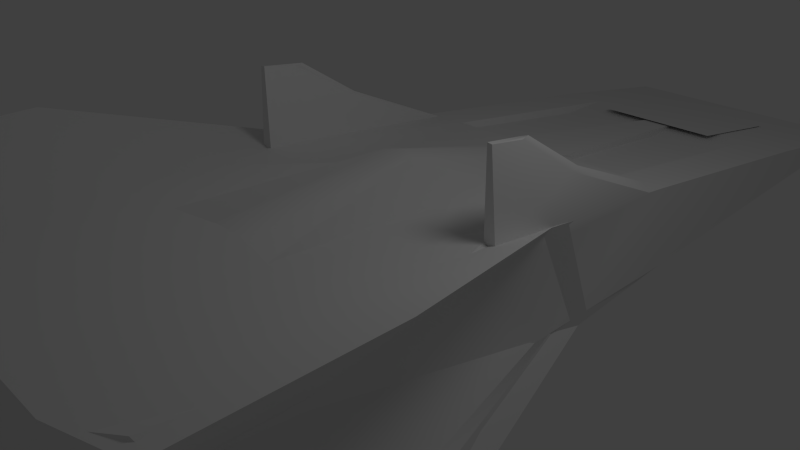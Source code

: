 # Source: test_meteor.blend  (saved by Blender 2.64.0; exported with 4.5.12 LTS)
import bpy
from mathutils import Matrix  # noqa: F401  (used for matrix-valued properties, if any)

bpy.ops.wm.read_factory_settings(use_empty=True)
scene = bpy.context.scene
scene.name = 'Scene'

# ---- collections
col_collection_1 = bpy.data.collections.new('Collection 1'); scene.collection.children.link(col_collection_1)

# ---- world
world_world = bpy.data.worlds.new('World'); scene.world = world_world
world_world.color = (0.05088, 0.05088, 0.05088)
world_world.use_sun_shadow = False
world_world.sun_shadow_jitter_overblur = 0.0
world_world.cycles.sampling_method = 'MANUAL'
world_world.cycles.sample_map_resolution = 256

# ---- cameras
cam_camera = bpy.data.cameras.new('Camera')
cam_camera.clip_end = 100.0
cam_camera.lens = 35.0
cam_camera.sensor_width = 32.0
cam_camera.sensor_height = 18.0
cam_camera.ortho_scale = 7.314
cam_camera.dof.focus_distance = 0.0
cam_camera.dof.aperture_fstop = 128.0

# ---- lights
light_lamp = bpy.data.lights.new('Lamp', 'POINT')
light_lamp.transmission_factor = 0.0
light_lamp.cutoff_distance = 30.0
light_lamp.energy = 100.0
light_lamp.shadow_buffer_clip_start = 1.001
light_lamp.shadow_soft_size = 1.0
light_lamp.shadow_maximum_resolution = 0.006
light_lamp.use_absolute_resolution = True
light_lamp.cycles.use_multiple_importance_sampling = False

# ---- meshes
me_plane = bpy.data.meshes.new('Plane')
me_plane.from_pydata([(1.0, -1.0, 0.0), (-1.0, -1.0, 0.0), (1.0, 1.0, 0.0), (-1.0, 1.0, 0.0)], [], [(2, 3, 1, 0)])
_uv = me_plane.uv_layers.new(name='UVMap')
_uv.uv.foreach_set('vector', [5.96e-08, 0.003058, 0.9969, 5.96e-08, 1.0, 0.9969, 0.003058, 1.0])
me_plane.use_remesh_preserve_volume = False
me_plane.use_remesh_preserve_attributes = False
me_plane.use_mirror_vertex_groups = False
me_plane.update()
me_cube_001 = bpy.data.meshes.new('Cube.001')
me_cube_001.from_pydata([(-2.13, -0.8079, -1.569), (-2.132, 0.8411, -0.8497), (-1.96, -0.3714, -9.0), (1.96, -0.3714, -9.0), (2.132, 0.8411, -0.8497), (2.13, -0.8079, -1.569), (-3.454, 1.777, 4.93), (-3.454, 1.777, 2.599), (-1.96, 0.1695, 2.599), (-1.96, 0.1695, 5.778), (-3.029, -1.972, 2.599), (-3.029, -1.972, 4.93), (3.454, 1.777, 2.599), (1.96, 0.1695, 2.599), (3.454, 1.777, 4.93), (1.96, 0.1695, 5.778), (3.029, -1.972, 2.599), (3.029, -1.972, 4.93), (2e-06, -0.3714, -9.0), (0.0, -0.8079, -1.569), (1e-06, 0.8411, -0.8497), (-1.727, 1.112, 4.93), (-1e-06, 0.1695, 5.778), (-1e-06, 1.112, 4.93), (1.727, 1.112, 4.93), (1.727, 1.112, 2.599), (0.0, 1.112, 2.599), (-1.727, 1.112, 2.599), (-1.727, -0.6415, 4.93), (-1e-06, -0.6415, 4.93), (1.727, -0.6415, 4.93), (-1.727, -0.6415, 2.599), (-1e-06, -0.6415, 2.599), (1.727, -0.6415, 2.599)], [], [(0, 1, 2), (3, 4, 5), (6, 7, 8, 9), (0, 8, 7, 1), (10, 11, 9, 8), (8, 0, 10), (4, 12, 13, 5), (12, 14, 15, 13), (5, 13, 16), (13, 15, 17, 16), (19, 0, 2, 18), (18, 3, 5, 19), (3, 18, 20, 4), (18, 2, 1, 20), (21, 9, 22), (23, 21, 22), (21, 6, 9), (24, 22, 15), (14, 24, 15), (24, 23, 22), (12, 25, 24, 14), (25, 26, 23, 24), (26, 27, 21, 23), (27, 7, 6, 21), (25, 4, 20), (26, 25, 20), (25, 12, 4), (27, 20, 1), (7, 27, 1), (27, 26, 20), (28, 22, 9), (11, 28, 9), (28, 29, 22), (30, 15, 22), (29, 30, 22), (30, 17, 15), (28, 11, 10, 31), (31, 32, 29, 28), (32, 33, 30, 29), (33, 16, 17, 30), (31, 0, 19), (32, 31, 19), (10, 0, 31), (33, 19, 5), (16, 33, 5), (33, 32, 19)])
me_cube_001.polygons.foreach_set('use_smooth', [True] * 46)
_uv = me_cube_001.uv_layers.new(name='UVMap')
_uv.uv.foreach_set('vector', [0.3846, 0.348, 0.4773, 0.3137, 0.4106, 0.6995, 0.4149, 0.6995, 0.4816, 0.3137, 0.3889, 0.348, 0.515, 0.03624, 0.5164, 0.1465, 0.4285, 0.1507, 0.4266, 0.000266, 0.3846, 0.348, 0.4285, 0.1507, 0.5164, 0.1465, 0.4773, 0.3137, 0.3219, 0.147, 0.3204, 0.03178, 0.4266, 0.000266, 0.4285, 0.1507, 0.4285, 0.1507, 0.3846, 0.348, 0.3219, 0.147, 0.4816, 0.3137, 0.5208, 0.1465, 0.4329, 0.1507, 0.3889, 0.348, 0.5208, 0.1465, 0.5194, 0.03624, 0.4309, 0.000266, 0.4329, 0.1507, 0.3889, 0.348, 0.4329, 0.1507, 0.3238, 0.147, 0.4329, 0.1507, 0.4309, 0.000266, 0.3211, 0.03053, 0.3238, 0.147, 0.5277, 0.4418, 0.6704, 0.4418, 0.6634, 0.9909, 0.5267, 0.9924, 0.5267, 0.9924, 0.6644, 0.9915, 0.6714, 0.4416, 0.5277, 0.4418, 0.9143, 0.9925, 0.7791, 0.994, 0.7804, 0.2877, 0.9156, 0.2874, 0.7791, 0.994, 0.9172, 0.9918, 0.916, 0.2892, 0.7804, 0.2877, 0.3279, 0.7471, 0.3831, 0.7359, 0.3834, 0.8288, 0.3282, 0.8289, 0.3279, 0.7471, 0.3834, 0.8288, 0.3279, 0.7471, 0.3277, 0.6653, 0.3831, 0.7359, 0.3284, 0.9108, 0.3834, 0.8288, 0.3836, 0.9216, 0.3287, 0.9926, 0.3284, 0.9108, 0.3836, 0.9216, 0.3284, 0.9108, 0.3282, 0.8289, 0.3834, 0.8288, 0.9922, 0.1654, 0.8617, 0.1217, 0.8614, 0.01209, 0.9919, 0.05573, 0.8617, 0.1217, 0.7799, 0.122, 0.7795, 0.01235, 0.8614, 0.01209, 0.7799, 0.122, 0.8618, 0.1222, 0.8621, 0.0126, 0.7795, 0.01235, 0.8618, 0.1222, 0.9923, 0.1664, 0.9926, 0.05673, 0.8621, 0.0126, 0.8617, 0.1217, 0.9156, 0.2874, 0.7804, 0.2877, 0.7799, 0.122, 0.8617, 0.1217, 0.7804, 0.2877, 0.8617, 0.1217, 0.9922, 0.1654, 0.9156, 0.2874, 0.8618, 0.1222, 0.7804, 0.2877, 0.916, 0.2892, 0.9923, 0.1664, 0.8618, 0.1222, 0.916, 0.2892, 0.8618, 0.1222, 0.7799, 0.122, 0.7804, 0.2877, 0.4887, 0.7466, 0.3834, 0.8288, 0.3831, 0.7359, 0.4885, 0.6648, 0.4887, 0.7466, 0.3831, 0.7359, 0.4887, 0.7466, 0.489, 0.8285, 0.3834, 0.8288, 0.4892, 0.9103, 0.3836, 0.9216, 0.3834, 0.8288, 0.489, 0.8285, 0.4892, 0.9103, 0.3834, 0.8288, 0.4892, 0.9103, 0.4895, 0.9921, 0.3836, 0.9216, 0.6092, 0.002818, 0.7684, 0.02969, 0.764, 0.1755, 0.6095, 0.1127, 0.6095, 0.1127, 0.5284, 0.1129, 0.5287, 0.003069, 0.6092, 0.002818, 0.5284, 0.1129, 0.6102, 0.1132, 0.6105, 0.00332, 0.5287, 0.003069, 0.6102, 0.1132, 0.7646, 0.1757, 0.7706, 0.0291, 0.6105, 0.00332, 0.6095, 0.1127, 0.6704, 0.4418, 0.5277, 0.4418, 0.5284, 0.1129, 0.6095, 0.1127, 0.5277, 0.4418, 0.764, 0.1755, 0.6704, 0.4418, 0.6095, 0.1127, 0.6102, 0.1132, 0.5277, 0.4418, 0.6714, 0.4416, 0.7646, 0.1757, 0.6102, 0.1132, 0.6714, 0.4416, 0.6102, 0.1132, 0.5284, 0.1129, 0.5277, 0.4418])
me_cube_001.use_remesh_preserve_volume = False
me_cube_001.use_remesh_preserve_attributes = False
me_cube_001.use_mirror_vertex_groups = False
me_cube_001.update()
me_cube_000 = bpy.data.meshes.new('Cube.000')
me_cube_000.from_pydata([(0.2179, -1.283, -2.178), (0.2179, -1.475, -3.296), (0.2179, -1.044, -2.967), (-0.2223, -1.044, -2.967), (-0.2223, -1.476, -3.298), (-0.2223, -1.283, -2.179), (0.2179, -0.7159, -2.967), (0.2179, -0.7077, -3.334), (-0.2223, -0.7077, -3.334), (-0.2223, -0.7159, -2.967), (-0.2223, -1.054, -3.334), (0.2179, -1.054, -3.334), (-0.2223, -1.53, -3.605), (-0.2223, -1.221, -3.637), (0.2179, -1.221, -3.637), (0.2179, -1.53, -3.603), (0.189, -1.517, -3.641), (0.109, -1.517, -3.641), (0.189, -1.246, -3.672), (0.1113, -1.246, -3.672), (-0.1934, -1.246, -3.672), (-0.1157, -1.246, -3.672), (-0.1934, -1.517, -3.644), (-0.1134, -1.517, -3.644), (-0.1934, -1.914, -5.889), (-0.1934, -1.779, -5.833), (-0.1934, -1.644, -5.889), (-0.1157, -1.644, -5.889), (-0.1157, -1.779, -5.833), (-0.1134, -1.914, -5.889), (0.189, -1.779, -5.833), (0.189, -1.914, -5.889), (0.189, -1.644, -5.889), (0.1113, -1.644, -5.889), (0.1113, -1.779, -5.833), (0.109, -1.914, -5.889), (0.189, -1.97, -6.024), (-0.1934, -1.97, -6.024), (0.1749, -2.146, -5.309), (0.1749, -2.146, -5.7), (0.1749, -2.118, -5.78), (0.1749, -2.018, -5.925), (0.1749, -2.146, -5.859), (0.1749, -2.03, -6.266), (0.1749, -2.146, -6.251), (-0.1836, -2.03, -6.266), (-0.1836, -2.146, -6.251), (-0.1836, -2.146, -5.859), (-0.1836, -2.018, -5.925), (-0.1836, -2.118, -5.78), (-0.1836, -2.146, -5.7), (-0.1836, -2.146, -5.309), (0.1749, -2.118, -6.332), (0.1749, -2.146, -6.429), (-0.1836, -2.118, -6.332), (-0.1836, -2.146, -6.429), (0.1749, -2.146, -6.879), (-0.1836, -2.146, -6.879), (0.189, -1.779, -6.215), (0.189, -1.779, -6.024), (-0.1934, -1.779, -6.024), (-0.1934, -1.779, -6.215), (-0.004345, -2.018, -5.925), (-0.1934, -1.644, -6.159), (0.189, -1.644, -6.159), (-0.1934, -1.588, -6.024), (0.189, -1.588, -6.024), (0.1749, -2.006, -5.309), (-0.1836, -2.006, -5.309), (-0.004345, -2.006, -5.309), (-0.1836, -2.054, -6.879), (-0.004346, -2.054, -6.948), (0.1749, -2.054, -6.879), (-0.004345, -2.03, -6.266), (0.0, -0.7425, -0.11), (0.08152, -0.632, -0.1295), (0.0, -0.6059, -0.1341), (0.1319, -0.7003, -0.1175), (0.1319, -0.7847, -0.1026), (0.08152, -0.853, -0.09056), (0.0, -0.8791, -0.08596), (-0.08152, -0.853, -0.09056), (-0.1319, -0.7847, -0.1026), (-0.1319, -0.7003, -0.1175), (-0.08152, -0.632, -0.1295), (-0.1319, -1.14, -2.591), (-0.08152, -1.018, -2.317), (0.0, -0.9916, -2.322), (0.0, -1.258, -2.234), (-0.08152, -1.239, -2.278), (0.08152, -1.239, -2.278), (0.1319, -1.189, -2.409), (0.1319, -1.14, -2.591), (0.08152, -1.018, -2.317), (-0.1319, -1.189, -2.409)], [], [(0, 1, 2), (3, 4, 5), (6, 7, 8, 9), (10, 8, 7, 11), (3, 9, 8, 10), (11, 7, 6, 2), (2, 6, 9, 3), (2, 1, 11), (10, 4, 3), (12, 4, 10, 13), (14, 11, 1, 15), (15, 1, 4, 12), (13, 10, 11, 14), (16, 17, 15), (18, 14, 15, 16), (19, 18, 14), (20, 13, 21), (22, 12, 13, 20), (23, 22, 12), (17, 15, 12, 23), (21, 13, 14, 19), (17, 23, 21, 19), (24, 22, 25), (25, 22, 20, 26), (26, 20, 21, 27), (27, 21, 23, 28), (29, 23, 22, 24), (28, 23, 29), (30, 16, 31), (32, 18, 16, 30), (33, 19, 18, 32), (34, 17, 19, 33), (31, 16, 17, 35), (35, 17, 34), (35, 31, 36), (24, 29, 37), (29, 37, 36, 35), (38, 39, 40, 41), (41, 40, 42), (43, 41, 42, 44), (45, 46, 47, 48), (48, 47, 49), (48, 49, 50), (51, 48, 50), (52, 43, 44), (53, 43, 52), (54, 45, 55), (46, 45, 54), (56, 43, 53), (55, 45, 57), (43, 36, 41), (43, 58, 59, 36), (45, 48, 37), (45, 37, 60, 61), (37, 62, 36), (48, 62, 37), (41, 36, 62), (60, 63, 61), (59, 58, 64), (60, 65, 63), (59, 64, 66), (60, 26, 65), (59, 66, 32), (60, 25, 26), (59, 32, 30), (60, 24, 25), (59, 30, 31), (60, 37, 24), (59, 31, 36), (67, 38, 41), (48, 51, 68), (62, 48, 68, 69), (41, 62, 69, 67), (70, 71, 57), (72, 56, 71), (71, 56, 57), (43, 56, 72), (69, 38, 67), (68, 51, 69), (69, 51, 38), (45, 70, 57), (70, 45, 73, 71), (71, 73, 43, 72), (74, 75, 76), (74, 77, 75), (74, 78, 77), (74, 79, 78), (74, 80, 79), (74, 81, 80), (74, 82, 81), (74, 83, 82), (74, 84, 83), (74, 76, 84), (85, 83, 84, 86), (86, 84, 76, 87), (0, 5, 4, 1), (0, 88, 5), (5, 88, 89), (0, 90, 88), (0, 91, 90), (0, 2, 91), (2, 92, 91), (2, 93, 92), (2, 87, 93), (2, 3, 87), (3, 86, 87), (3, 85, 86), (3, 94, 85), (5, 94, 3), (5, 89, 94), (34, 35, 29, 28), (34, 33, 27, 28), (27, 65, 26), (32, 33, 66), (33, 66, 65, 27), (54, 52, 44, 46), (55, 53, 52, 54), (49, 40, 39, 50), (47, 42, 40, 49), (50, 39, 38, 51), (46, 44, 42, 47), (57, 56, 53, 55), (73, 61, 58), (45, 61, 73), (43, 73, 58), (64, 58, 61, 63), (66, 64, 63, 65), (87, 76, 75, 93), (93, 75, 77, 92), (92, 77, 78, 91), (91, 78, 79, 90), (90, 79, 80, 88), (88, 80, 81, 89), (89, 81, 82, 94), (94, 82, 83, 85)])
me_cube_000.polygons.foreach_set('use_smooth', [0, 0, 0, 0, 0, 0, 0, 0, 0, 0, 0, 0, 0, 0, 0, 0, 0, 0, 0, 0, 0, 0, 0, 0, 0, 0, 0, 0, 0, 0, 0, 0, 0, 0, 0, 0, 0, 0, 0, 0, 0, 0, 0, 0, 0, 0, 0, 0, 0, 0, 0, 0, 0, 0, 0, 0, 0, 0, 0, 0, 0, 0, 0, 0, 0, 0, 0, 0, 0, 0, 0, 0, 0, 0, 0, 0, 0, 0, 0, 0, 0, 0, 0, 0, 0, 0, 0, 0, 0, 0, 0, 0, 0, 0, 0, 0, 0, 0, 0, 0, 0, 0, 0, 0, 0, 0, 0, 0, 0, 0, 1, 1, 1, 1, 1, 1, 1, 1, 1, 1, 1, 1, 1, 1, 1, 1, 1, 1, 1, 1, 1, 1, 1, 1, 1])
_k = set([(26, 27), (26, 65), (27, 28), (28, 29), (29, 35), (32, 33), (32, 66), (33, 34), (34, 35), (38, 39), (38, 51), (39, 40), (40, 42), (42, 44), (43, 58), (43, 73), (44, 52), (45, 61), (45, 73), (46, 47), (46, 54), (47, 49), (49, 50), (50, 51), (52, 53), (53, 56), (54, 55), (55, 57), (56, 57), (58, 64), (61, 63), (63, 65), (64, 66), (75, 76), (75, 77), (76, 87), (77, 78), (78, 79), (79, 80), (80, 81), (81, 82), (82, 83), (83, 85), (85, 94), (87, 93), (88, 89), (88, 90), (89, 94), (90, 91), (91, 92), (92, 93)])
me_cube_000.attributes.new('sharp_edge', 'BOOLEAN', 'EDGE').data.foreach_set('value', [ (min(e.vertices), max(e.vertices)) in _k for e in me_cube_000.edges])
_uv = me_cube_000.uv_layers.new(name='UVMap')
_uv.uv.foreach_set('vector', [0.2842, 0.4108, 0.2846, 0.5073, 0.3159, 0.4734, 0.3159, 0.4734, 0.2846, 0.5075, 0.2842, 0.4109, 0.3336, 0.4703, 0.3382, 0.5012, 0.3382, 0.5012, 0.3336, 0.4703, 0.3204, 0.5043, 0.3382, 0.5012, 0.3382, 0.5012, 0.3204, 0.5043, 0.3159, 0.4734, 0.3336, 0.4703, 0.3382, 0.5012, 0.3204, 0.5043, 0.3204, 0.5043, 0.3382, 0.5012, 0.3336, 0.4703, 0.3159, 0.4734, 0.3159, 0.4734, 0.3336, 0.4703, 0.3336, 0.4703, 0.3159, 0.4734, 0.3159, 0.4734, 0.2846, 0.5073, 0.3204, 0.5043, 0.3204, 0.5043, 0.2846, 0.5075, 0.3159, 0.4734, 0.2846, 0.534, 0.2846, 0.5075, 0.3204, 0.5043, 0.3109, 0.5322, 0.3109, 0.5322, 0.3204, 0.5043, 0.2846, 0.5073, 0.2846, 0.5338, 0.2846, 0.5338, 0.2846, 0.5073, 0.2846, 0.5075, 0.2846, 0.534, 0.3109, 0.5322, 0.3204, 0.5043, 0.3204, 0.5043, 0.3109, 0.5322, 0.2862, 0.5369, 0.2862, 0.5369, 0.2846, 0.5338, 0.3093, 0.5355, 0.3109, 0.5322, 0.2846, 0.5338, 0.2862, 0.5369, 0.3093, 0.5355, 0.3093, 0.5355, 0.3109, 0.5322, 0.3093, 0.5355, 0.3109, 0.5322, 0.3093, 0.5355, 0.2862, 0.5371, 0.2846, 0.534, 0.3109, 0.5322, 0.3093, 0.5355, 0.2862, 0.5371, 0.2862, 0.5371, 0.2846, 0.534, 0.2862, 0.5369, 0.2846, 0.5338, 0.2846, 0.534, 0.2862, 0.5371, 0.3093, 0.5355, 0.3109, 0.5322, 0.3109, 0.5322, 0.3093, 0.5355, 0.2862, 0.5369, 0.2862, 0.5371, 0.3093, 0.5355, 0.3093, 0.5355, 0.2861, 0.7311, 0.2862, 0.5371, 0.2966, 0.7244, 0.2966, 0.7244, 0.2862, 0.5371, 0.3093, 0.5355, 0.3088, 0.7271, 0.3088, 0.7271, 0.3093, 0.5355, 0.3093, 0.5355, 0.3088, 0.7271, 0.3088, 0.7271, 0.3093, 0.5355, 0.2862, 0.5371, 0.2966, 0.7244, 0.2861, 0.7311, 0.2862, 0.5371, 0.2862, 0.5371, 0.2861, 0.7311, 0.2966, 0.7244, 0.2862, 0.5371, 0.2861, 0.7311, 0.2966, 0.7244, 0.2862, 0.5369, 0.2861, 0.7311, 0.3088, 0.7271, 0.3093, 0.5355, 0.2862, 0.5369, 0.2966, 0.7244, 0.3088, 0.7271, 0.3093, 0.5355, 0.3093, 0.5355, 0.3088, 0.7271, 0.2966, 0.7244, 0.2862, 0.5369, 0.3093, 0.5355, 0.3088, 0.7271, 0.2861, 0.7311, 0.2862, 0.5369, 0.2862, 0.5369, 0.2861, 0.7311, 0.2861, 0.7311, 0.2862, 0.5369, 0.2966, 0.7244, 0.2861, 0.7311, 0.2861, 0.7311, 0.2834, 0.7432, 0.2861, 0.7311, 0.2861, 0.7311, 0.2834, 0.7432, 0.2861, 0.7311, 0.2834, 0.7432, 0.2834, 0.7432, 0.2861, 0.7311, 0.2581, 0.6859, 0.2639, 0.7186, 0.2674, 0.7249, 0.2779, 0.7357, 0.2779, 0.7357, 0.2674, 0.7249, 0.2663, 0.7319, 0.282, 0.7644, 0.2779, 0.7357, 0.2663, 0.7319, 0.2721, 0.7648, 0.282, 0.7644, 0.2721, 0.7648, 0.2663, 0.7319, 0.2779, 0.7357, 0.2779, 0.7357, 0.2663, 0.7319, 0.2674, 0.7249, 0.2779, 0.7357, 0.2674, 0.7249, 0.2639, 0.7186, 0.2581, 0.6859, 0.2779, 0.7357, 0.2639, 0.7186, 0.2756, 0.7712, 0.282, 0.7644, 0.2721, 0.7648, 0.2747, 0.7798, 0.282, 0.7644, 0.2756, 0.7712, 0.2756, 0.7712, 0.282, 0.7644, 0.2747, 0.7798, 0.2721, 0.7648, 0.282, 0.7644, 0.2756, 0.7712, 0.2813, 0.8175, 0.282, 0.7644, 0.2747, 0.7798, 0.2747, 0.7798, 0.282, 0.7644, 0.2813, 0.8174, 0.282, 0.7644, 0.2834, 0.7432, 0.2779, 0.7357, 0.282, 0.7644, 0.3023, 0.7564, 0.2994, 0.7404, 0.2834, 0.7432, 0.282, 0.7644, 0.2779, 0.7357, 0.2834, 0.7432, 0.282, 0.7644, 0.2834, 0.7432, 0.2994, 0.7404, 0.3023, 0.7564, 0.2834, 0.7432, 0.2779, 0.7357, 0.2834, 0.7432, 0.2779, 0.7357, 0.2779, 0.7357, 0.2834, 0.7432, 0.2779, 0.7357, 0.2834, 0.7432, 0.2779, 0.7357, 0.2994, 0.7404, 0.3128, 0.7497, 0.3023, 0.7564, 0.2994, 0.7404, 0.3023, 0.7564, 0.3128, 0.7497, 0.2994, 0.7404, 0.3155, 0.7376, 0.3128, 0.7497, 0.2994, 0.7404, 0.3128, 0.7497, 0.3155, 0.7376, 0.2994, 0.7404, 0.3088, 0.7271, 0.3155, 0.7376, 0.2994, 0.7404, 0.3155, 0.7376, 0.3088, 0.7271, 0.2994, 0.7404, 0.2966, 0.7244, 0.3088, 0.7271, 0.2994, 0.7404, 0.3088, 0.7271, 0.2966, 0.7244, 0.2994, 0.7404, 0.2861, 0.7311, 0.2966, 0.7244, 0.2994, 0.7404, 0.2966, 0.7244, 0.2861, 0.7311, 0.2994, 0.7404, 0.2834, 0.7432, 0.2861, 0.7311, 0.2994, 0.7404, 0.2861, 0.7311, 0.2834, 0.7432, 0.2698, 0.6838, 0.2581, 0.6859, 0.2779, 0.7357, 0.2779, 0.7357, 0.2581, 0.6859, 0.2698, 0.6838, 0.2779, 0.7357, 0.2779, 0.7357, 0.2698, 0.6838, 0.2698, 0.6838, 0.2779, 0.7357, 0.2779, 0.7357, 0.2698, 0.6838, 0.2698, 0.6838, 0.289, 0.8161, 0.2901, 0.8218, 0.2813, 0.8174, 0.289, 0.8161, 0.2813, 0.8175, 0.2901, 0.8218, 0.2901, 0.8218, 0.2813, 0.8175, 0.2813, 0.8174, 0.282, 0.7644, 0.2813, 0.8175, 0.289, 0.8161, 0.2698, 0.6838, 0.2581, 0.6859, 0.2698, 0.6838, 0.2698, 0.6838, 0.2581, 0.6859, 0.2698, 0.6838, 0.2698, 0.6838, 0.2581, 0.6859, 0.2581, 0.6859, 0.282, 0.7644, 0.289, 0.8161, 0.2813, 0.8174, 0.289, 0.8161, 0.282, 0.7644, 0.282, 0.7644, 0.2901, 0.8218, 0.2901, 0.8218, 0.282, 0.7644, 0.282, 0.7644, 0.289, 0.8161, 0.2989, 0.2296, 0.3084, 0.2296, 0.3107, 0.2296, 0.2989, 0.2296, 0.3025, 0.2296, 0.3084, 0.2296, 0.2989, 0.2296, 0.2952, 0.2296, 0.3025, 0.2296, 0.2989, 0.2296, 0.2893, 0.2296, 0.2952, 0.2296, 0.2989, 0.2296, 0.2871, 0.2296, 0.2893, 0.2296, 0.2989, 0.2296, 0.2893, 0.2296, 0.2871, 0.2296, 0.2989, 0.2296, 0.2952, 0.2296, 0.2893, 0.2296, 0.2989, 0.2296, 0.3025, 0.2296, 0.2952, 0.2296, 0.2989, 0.2296, 0.3084, 0.2296, 0.3025, 0.2296, 0.2989, 0.2296, 0.3107, 0.2296, 0.3084, 0.2296, 0.3023, 0.4433, 0.3025, 0.2296, 0.3084, 0.2296, 0.3084, 0.4185, 0.3084, 0.4185, 0.3084, 0.2296, 0.3107, 0.2296, 0.3107, 0.4185, 0.2842, 0.4108, 0.2842, 0.4109, 0.2846, 0.5075, 0.2846, 0.5073, 0.2842, 0.4108, 0.2871, 0.4151, 0.2842, 0.4109, 0.2842, 0.4109, 0.2871, 0.4151, 0.2893, 0.4185, 0.2842, 0.4108, 0.2893, 0.4185, 0.2871, 0.4151, 0.2842, 0.4108, 0.2954, 0.4288, 0.2893, 0.4185, 0.2842, 0.4108, 0.3159, 0.4734, 0.2954, 0.4288, 0.3159, 0.4734, 0.3023, 0.4433, 0.2954, 0.4288, 0.3159, 0.4734, 0.3084, 0.4185, 0.3023, 0.4433, 0.3159, 0.4734, 0.3107, 0.4185, 0.3084, 0.4185, 0.3159, 0.4734, 0.3159, 0.4734, 0.3107, 0.4185, 0.3159, 0.4734, 0.3084, 0.4185, 0.3107, 0.4185, 0.3159, 0.4734, 0.3023, 0.4433, 0.3084, 0.4185, 0.3159, 0.4734, 0.2954, 0.4288, 0.3023, 0.4433, 0.2842, 0.4109, 0.2954, 0.4288, 0.3159, 0.4734, 0.2842, 0.4109, 0.2893, 0.4185, 0.2954, 0.4288, 0.2966, 0.7244, 0.2861, 0.7311, 0.2861, 0.7311, 0.2966, 0.7244, 0.2966, 0.7244, 0.3088, 0.7271, 0.3088, 0.7271, 0.2966, 0.7244, 0.3088, 0.7271, 0.3155, 0.7376, 0.3088, 0.7271, 0.3088, 0.7271, 0.3088, 0.7271, 0.3155, 0.7376, 0.3088, 0.7271, 0.3155, 0.7376, 0.3155, 0.7376, 0.3088, 0.7271, 0.2756, 0.7712, 0.2756, 0.7712, 0.2721, 0.7648, 0.2721, 0.7648, 0.2747, 0.7798, 0.2747, 0.7798, 0.2756, 0.7712, 0.2756, 0.7712, 0.2674, 0.7249, 0.2674, 0.7249, 0.2639, 0.7186, 0.2639, 0.7186, 0.2663, 0.7319, 0.2663, 0.7319, 0.2674, 0.7249, 0.2674, 0.7249, 0.2639, 0.7186, 0.2639, 0.7186, 0.2581, 0.6859, 0.2581, 0.6859, 0.2721, 0.7648, 0.2721, 0.7648, 0.2663, 0.7319, 0.2663, 0.7319, 0.2813, 0.8174, 0.2813, 0.8175, 0.2747, 0.7798, 0.2747, 0.7798, 0.282, 0.7644, 0.3023, 0.7564, 0.3023, 0.7564, 0.282, 0.7644, 0.3023, 0.7564, 0.282, 0.7644, 0.282, 0.7644, 0.282, 0.7644, 0.3023, 0.7564, 0.3128, 0.7497, 0.3023, 0.7564, 0.3023, 0.7564, 0.3128, 0.7497, 0.3155, 0.7376, 0.3128, 0.7497, 0.3128, 0.7497, 0.3155, 0.7376, 0.3107, 0.4185, 0.3107, 0.2296, 0.3084, 0.2296, 0.3084, 0.4185, 0.3084, 0.4185, 0.3084, 0.2296, 0.3025, 0.2296, 0.3023, 0.4433, 0.3023, 0.4433, 0.3025, 0.2296, 0.2952, 0.2296, 0.2954, 0.4288, 0.2954, 0.4288, 0.2952, 0.2296, 0.2893, 0.2296, 0.2893, 0.4185, 0.2893, 0.4185, 0.2893, 0.2296, 0.2871, 0.2296, 0.2871, 0.4151, 0.2871, 0.4151, 0.2871, 0.2296, 0.2893, 0.2296, 0.2893, 0.4185, 0.2893, 0.4185, 0.2893, 0.2296, 0.2952, 0.2296, 0.2954, 0.4288, 0.2954, 0.4288, 0.2952, 0.2296, 0.3025, 0.2296, 0.3023, 0.4433])
me_cube_000.use_remesh_preserve_volume = False
me_cube_000.use_remesh_preserve_attributes = False
me_cube_000.use_mirror_vertex_groups = False
me_cube_000.update()
me_mesh_cube_001 = bpy.data.meshes.new('Mesh_Cube.001')
me_mesh_cube_001.from_pydata([(0.4939, 0.5808, -3.237), (1.482, 0.5808, -3.237), (1.184, 0.1936, -2.54), (0.5969, 0.1936, -2.54), (-1.482, 0.5808, -3.237), (-0.4939, 0.5808, -3.237), (-0.5969, 0.1936, -2.54), (-1.184, 0.1936, -2.54), (-1.755, 0.5898, 5.394), (-1.755, 0.3739, 5.447), (-1.755, 0.2629, 5.988), (-1.71, 0.3615, 5.988), (1.755, 0.5898, 5.394), (1.71, 0.3615, 5.988), (1.755, 0.2629, 5.988), (1.755, 0.3739, 5.447), (-1.755, -0.4648, 5.374), (-1.755, -0.6271, 5.66), (-1.708, -0.423, 5.981), (-1.755, -0.3162, 5.981), (1.755, -0.4648, 5.374), (1.755, -0.3162, 5.981), (1.708, -0.423, 5.981), (1.755, -0.6271, 5.66), (-1.755, 0.3739, 5.447), (-1.755, -0.4648, 5.374), (-1.695, -0.2837, 4.826), (-1.695, 0.2095, 4.826), (1.755, 0.3739, 5.447), (1.695, 0.2095, 4.826), (1.695, -0.2837, 4.826), (1.755, -0.4648, 5.374), (-1.561, 1.079, 4.955), (-1.324, 0.5835, 5.394), (-1.324, 0.835, 4.019), (-1.342, 0.9633, 3.874), (1.561, 1.079, 4.955), (1.342, 0.9633, 3.874), (1.324, 0.835, 4.019), (1.324, 0.5835, 5.394), (1.482, 0.04212, -7.013), (0.1809, 0.04212, -7.013), (0.5969, 0.1936, -2.54), (1.184, 0.1936, -2.54), (-1.482, 0.04212, -7.013), (-1.184, 0.1936, -2.54), (-0.5969, 0.1936, -2.54), (-0.1808, 0.04212, -7.013), (1.342, 0.9633, 3.874), (0.8332, 0.9211, 4.097), (0.8221, 0.8275, 4.242), (1.324, 0.835, 4.019), (-1e-06, 0.9633, 3.874), (-1e-06, 0.835, 4.019), (-0.8332, 0.9211, 4.097), (-0.8221, 0.8275, 4.242), (-1.342, 0.9633, 3.874), (-1.324, 0.835, 4.019), (-1.755, 0.1365, 6.032), (-1.755, -0.2273, 6.011), (1.755, -0.2273, 6.011), (1.755, 0.1365, 6.032), (1.755, 0.2629, 5.988), (-2e-06, 0.2629, 5.988), (-1e-06, 0.3739, 5.447), (1.755, 0.3739, 5.447), (-1.755, 0.2629, 5.988), (-1.755, 0.3739, 5.447), (1.755, -0.4648, 5.374), (-1e-06, -0.4648, 5.374), (-1e-06, -0.3162, 5.981), (1.755, -0.3162, 5.981), (-1.755, -0.4648, 5.374), (-1.755, -0.3162, 5.981), (1.708, -0.423, 5.981), (-1e-06, -0.423, 5.981), (-2e-06, -0.6271, 5.66), (1.755, -0.6271, 5.66), (-1.708, -0.423, 5.981), (-1.755, -0.6271, 5.66), (1.324, 0.5835, 5.394), (-1e-06, 0.5835, 5.394), (-2e-06, 0.3615, 5.988), (1.71, 0.3615, 5.988), (-1.324, 0.5835, 5.394), (-1.71, 0.3615, 5.988), (-2.125, -0.6593, -3.237), (-2.125, -0.4973, -7.013), (-1.062, -0.4973, -7.013), (-1.062, -0.7534, -3.237), (1.062, -0.7534, -3.237), (1.062, -0.4973, -7.013), (2.125, -0.4973, -7.013), (2.125, -0.6593, -3.237), (2.125, -0.4973, -7.013), (2.125, -0.4124, -9.71), (2.125, 0.04212, -7.013), (2.125, -0.6599, -0.9689), (2.125, -0.6593, -3.237), (2.125, 0.5808, -3.237), (2.125, 0.6599, 0.5394), (-2.125, 0.04212, -7.013), (-2.125, -0.4124, -9.71), (-2.125, -0.4973, -7.013), (-2.125, 0.6599, 0.5394), (-2.125, 0.5808, -3.237), (-2.125, -0.6593, -3.237), (-2.125, -0.6599, -0.9689), (-2.125, 0.04212, -7.013), (-2.125, 0.5808, -3.237), (-1.482, 0.5808, -3.237), (1.482, 0.5808, -3.237), (2.125, 0.5808, -3.237), (2.125, 0.04212, -7.013), (2.125, 0.7332, 5.394), (3.219, 1.65, 4.769), (3.042, 1.649, 4.769), (1.755, 1.079, 4.955), (-1.755, 1.079, 4.955), (-3.042, 1.649, 4.769), (-3.219, 1.65, 4.769), (-2.125, 0.7332, 5.394), (-1.482, 0.04212, -7.013), (-1.482, 0.5808, -3.237), (-1.184, 0.1936, -2.54), (1.482, 0.04212, -7.013), (1.184, 0.1936, -2.54), (1.482, 0.5808, -3.237), (1.902, 0.6205, -3.161), (2.125, 0.6205, -2.92), (1.755, 0.971, 0.5394), (1.955, 0.9464, 0.1189), (-2.125, 0.6205, -2.97), (-1.902, 0.6205, -3.109), (-1.755, 0.971, 0.5394), (-1.955, 0.9464, 0.1189), (-2.125, 0.8595, 0.1189), (-2.125, 0.6205, -2.97), (2.125, 0.6205, -2.92), (2.125, 0.8595, 0.1189), (-2.125, 0.8595, 0.1189), (-1.955, 0.9464, 0.1189), (-1.955, 2.101, 0.1189), (-2.021, 2.093, 0.1189), (1.955, 0.9464, 0.1189), (2.125, 0.8595, 0.1189), (2.021, 2.093, 0.1189), (1.955, 2.101, 0.1189), (2.125, -0.4124, -9.71), (2e-06, -0.4124, -9.71), (-2.125, -0.4124, -9.71), (2.125, -0.4124, -9.71), (2e-06, -0.4124, -9.71), (-2.125, -0.4124, -9.71), (2.125, -0.7332, 5.394), (1.755, -1.079, 5.394), (3.35, -2.156, 4.882), (3.187, -1.811, 4.882), (-1.755, -1.079, 5.394), (-2.125, -0.7332, 5.394), (-3.187, -1.811, 4.882), (-3.35, -2.156, 4.882), (2.553, -1.51, 1.783), (3.35, -2.156, 4.882), (1.755, -1.079, 5.394), (-2.553, -1.51, 1.783), (-1.755, -1.079, 5.394), (-3.35, -2.156, 4.882), (2.656, -1.199, 1.783), (2.125, -0.7332, 5.394), (3.187, -1.811, 4.882), (-3.187, -1.811, 4.882), (-2.125, -0.7332, 5.394), (-2.656, -1.199, 1.783), (2.449, 1.179, 1.915), (1.755, 1.079, 4.955), (3.042, 1.649, 4.769), (2.672, 1.118, 1.915), (3.219, 1.65, 4.769), (2.125, 0.7332, 5.394), (3.219, 1.577, 2.623), (-2.672, 1.118, 1.915), (-2.125, 0.7332, 5.394), (-3.219, 1.65, 4.769), (-3.219, 1.577, 2.623), (-2.125, 0.6599, 0.5394), (-2.449, 1.179, 1.915), (-3.042, 1.649, 4.769), (-1.755, 1.079, 4.955), (2.073, 1.397, -1.257), (2.021, 2.093, 0.1189), (2.021, 2.014, -0.3756), (-2.073, 1.397, -1.307), (-2.021, 2.093, 0.1189), (-2.021, 2.014, -0.4255), (-1.919, 1.397, -1.352), (-1.955, 2.101, 0.1189), (-1.955, 0.9464, 0.1189), (-1.902, 0.6205, -3.109), (-1.935, 2.014, -0.3756), (1.919, 1.397, -1.402), (1.955, 0.9464, 0.1189), (1.955, 2.101, 0.1189), (1.935, 2.014, -0.4255), (1.902, 0.6205, -3.161), (-1.755, 0.5898, 5.394), (-1.755, 0.3739, 5.447), (1.755, 0.5898, 5.394), (1.755, 0.3739, 5.447), (1.887, -1e-06, 5.394), (2.125, 0.7332, 5.394), (-1.887, -1e-06, 5.394), (-2.125, 0.7332, 5.394), (-1.94, -0.8154, -1.976), (-1.755, -0.971, -0.9689), (-1.94, -0.8154, -1.976), (-2.125, -0.6599, -0.9689), (-2.125, -0.6593, -3.237), (-3.269, -1.893, 2.871), (-3.35, -2.156, 4.882), (-2.604, -1.354, 1.211), (-2.604, -1.354, 1.211), (-2.656, -1.199, 1.783), (-2.125, -0.6599, -0.9689), (-1.94, -0.8154, -1.976), (1.94, -0.8154, -1.976), (2.125, -0.6599, -0.9689), (1.94, -0.8154, -1.976), (2.125, -0.6593, -3.237), (1.755, -0.971, -0.9689), (3.269, -1.893, 2.871), (3.35, -2.156, 4.882), (2.656, -1.199, 1.783), (2.604, -1.354, 1.211), (1.94, -0.8154, -1.976), (2.125, -0.6599, -0.9689), (2.604, -1.354, 1.211), (-2.604, -1.354, 1.211), (-3.269, -1.893, 2.871), (2.604, -1.354, 1.211), (3.269, -1.893, 2.871), (2.125, -0.7332, 5.394), (1.755, -0.4648, 5.374), (1.755, -0.6271, 5.66), (-2.125, -0.7332, 5.394), (-1.755, -0.6271, 5.66), (-1.755, -0.4648, 5.374), (-1.887, -1e-06, 5.394), (-2.125, -0.7332, 5.394), (-1.755, -0.4648, 5.374), (-1.887, -1e-06, 5.394), (1.887, -1e-06, 5.394), (2.125, -0.7332, 5.394), (1.887, -1e-06, 5.394), (1.755, -0.4648, 5.374), (-1.755, -0.6271, 5.66), (1.755, -0.6271, 5.66), (0.744, 0.8478, -1.193), (-0.744, 0.8478, -1.193), (1.561, 1.079, 4.955), (-1.561, 1.079, 4.955), (0.321, 0.7006, -2.561), (0.2266, 1.27, -0.4174), (-0.321, 0.7006, -2.561), (-0.2266, 1.27, -0.4174), (0.4939, 0.5808, -3.237), (-0.4939, 0.5808, -3.237), (3.219, 1.65, 4.769), (3.219, 1.577, 2.623), (-3.219, 1.577, 2.623), (-3.219, 1.65, 4.769), (2.672, 1.118, 1.915), (2.56, 1.148, 1.64), (3.219, 1.577, 2.623), (2.56, 1.148, 1.64), (-2.56, 1.148, 1.64), (-2.56, 1.148, 1.64), (-2.672, 1.118, 1.915), (-3.219, 1.577, 2.623), (-1.955, 0.9464, 0.1189), (-2.125, 0.8595, 0.1189), (-2.56, 1.148, 1.64), (2.125, 0.8595, 0.1189), (1.955, 0.9464, 0.1189), (2.56, 1.148, 1.64), (2.672, 1.118, 1.915), (-1.342, 0.9633, 3.874), (-1.561, 1.079, 4.955), (1.342, 0.9633, 3.874), (1.561, 1.079, 4.955), (-0.3125, 1.034, 2.563), (0.3125, 1.034, 2.563), (0.0, 0.7006, -2.784), (0.0, 1.27, -0.6407), (-1.978, 2.014, -0.5199), (-2.021, 2.093, 0.1189), (-1.955, 2.101, 0.1189), (-1.935, 2.014, -0.3756), (-1.978, 2.014, -0.5199), (-1.955, 2.101, 0.1189), (-2.021, 2.014, -0.4255), (1.978, 2.014, -0.5199), (1.955, 2.101, 0.1189), (2.021, 2.093, 0.1189), (2.021, 2.014, -0.3756), (1.935, 2.014, -0.4255), (-1.996, 1.397, -1.449), (-2.073, 1.397, -1.307), (-1.996, 1.397, -1.449), (-1.919, 1.397, -1.352), (-1.902, 0.6205, -3.109), (-2.021, 2.014, -0.4255), (-1.978, 2.014, -0.5199), (1.996, 1.397, -1.449), (1.919, 1.397, -1.402), (1.996, 1.397, -1.449), (1.902, 0.6205, -3.161), (1.978, 2.014, -0.5199), (0.4939, 0.5808, -3.237), (0.5969, 0.1936, -2.54), (0.1809, 0.04212, -7.013), (-0.4939, 0.5808, -3.237), (-0.1808, 0.04212, -7.013), (-0.5969, 0.1936, -2.54), (-0.8332, 0.9211, 4.097), (0.8332, 0.9211, 4.097), (-1e-06, 0.9633, 3.874), (1.887, -1e-06, 5.394), (1.755, 0.1365, 6.032), (1.755, -0.2273, 6.011), (1.755, 0.3739, 5.447), (1.755, -0.4648, 5.374), (-1.887, -1e-06, 5.394), (-1.755, -0.2273, 6.011), (-1.755, 0.1365, 6.032), (-1.755, 0.3739, 5.447), (-1.755, -0.4648, 5.374), (1.755, -1.043, 3.273), (1.755, -1.007, -0.1676), (1.755, -0.971, -0.9689), (-1.755, -0.971, -0.9689), (-1.755, -1.007, -0.1676), (-1.755, -1.043, 3.273), (0.5851, -0.971, -0.6336), (-0.5851, -0.971, -0.6336), (-1.755, -1.007, -0.1676), (-0.5851, -1.007, -0.1676), (-0.5851, -1.043, 3.273), (0.5851, -1.043, 3.273), (0.5851, -1.007, -0.1676), (1.755, -1.007, -0.1676), (-0.5851, -1.079, 5.394), (0.5851, -1.079, 5.394), (0.0, -0.9116, -1.087), (0.0, -0.8021, -0.1676), (-1e-06, -0.8381, 3.273), (0.0, -0.8021, -0.1676), (-1e-06, -0.8381, 3.273), (-1e-06, -0.874, 5.394), (-1e-06, -0.874, 5.394), (-0.5851, -1.067, 3.571), (-0.5851, -1.079, 5.394), (0.5851, -1.079, 5.394), (0.5851, -1.067, 3.571), (-1e-06, -0.8381, 3.273), (-1e-06, -0.7224, 3.417), (-0.5851, -0.9272, 3.417), (-1e-06, -0.7224, 3.417), (-1e-06, -0.862, 3.571), (-0.5851, -1.067, 3.571), (-0.5851, -0.9272, 3.417), (-1e-06, -0.862, 3.571), (-1e-06, -0.874, 5.394), (0.5851, -0.9272, 3.417), (-1e-06, -0.7224, 3.417), (-1e-06, -0.8381, 3.273), (0.5851, -0.9272, 3.417), (0.5851, -1.067, 3.571), (-1e-06, -0.874, 5.394), (-1e-06, -0.862, 3.571), (-1.587, -0.9851, 3.48), (-1.587, -0.9851, 3.48), (1.587, -0.9851, 3.48), (1.587, -0.9851, 3.48), (1.755, -1.007, -0.1676), (0.5851, -1.007, -0.1676), (0.5851, -0.8213, -0.1676), (1.755, -0.8213, -0.1676), (-0.5851, -1.007, -0.1676), (-1.755, -1.007, -0.1676), (-1.755, -0.8213, -0.1676), (-0.5851, -0.8213, -0.1676), (0.0, -0.8021, -0.1676), (0.0, -0.8021, -0.1676), (-0.5851, -0.8213, -0.1676), (-1.755, -0.8213, -0.1676), (1.755, -0.8213, -0.1676), (0.5851, -0.8213, -0.1676), (0.0, -0.8021, -0.1676), (1.755, -0.971, -0.9689), (1.755, -1.007, -0.1676), (1.755, -0.8213, -0.1676), (-1.755, -0.971, -0.9689), (-1.755, -0.8213, -0.1676), (-1.755, -1.007, -0.1676), (1e-06, -0.4973, -7.013), (1e-06, -0.7534, -3.237), (1.71, 0.3615, 5.988), (-2e-06, 0.3615, 5.988), (-2e-06, 0.2629, 5.988), (1.755, 0.2629, 5.988), (-1.71, 0.3615, 5.988), (-1.755, 0.2629, 5.988), (-1e-06, 0.2095, 4.826), (1.695, 0.2095, 4.826), (-1.695, 0.2095, 4.826), (1.695, 0.2095, 4.826), (-1e-06, 0.2095, 4.826), (-1e-06, -0.2837, 4.826), (1.695, -0.2837, 4.826), (-1.695, 0.2095, 4.826), (-1.695, -0.2837, 4.826), (1.695, -0.2837, 4.826), (-1e-06, -0.2837, 4.826), (-1e-06, -0.4648, 5.374), (1.755, -0.4648, 5.374), (-1.695, -0.2837, 4.826), (-1.755, -0.4648, 5.374), (1.755, -0.3162, 5.981), (-1e-06, -0.3162, 5.981), (-1e-06, -0.423, 5.981), (1.708, -0.423, 5.981), (-1.755, -0.3162, 5.981), (-1.708, -0.423, 5.981), (-1e-06, -0.874, 5.394), (0.0, 0.5808, -3.237), (1e-06, 0.04212, -7.013), (0.0, 1.034, 2.563)], [], [(0, 1, 2, 3), (4, 5, 6, 7), (8, 9, 10, 11), (12, 13, 14, 15), (16, 17, 18, 19), (20, 21, 22, 23), (24, 25, 26, 27), (28, 29, 30, 31), (32, 33, 34, 35), (36, 37, 38, 39), (40, 41, 42, 43), (44, 45, 46, 47), (48, 49, 50, 51), (49, 52, 53, 50), (52, 54, 55, 53), (54, 56, 57, 55), (24, 58, 59, 25), (31, 60, 61, 28), (62, 63, 64, 65), (63, 66, 67, 64), (68, 69, 70, 71), (69, 72, 73, 70), (74, 75, 76, 77), (75, 78, 79, 76), (80, 81, 82, 83), (81, 84, 85, 82), (86, 87, 88, 89), (90, 91, 92, 93), (94, 95, 96), (97, 98, 99, 100), (98, 94, 96, 99), (101, 102, 103), (104, 105, 106, 107), (105, 101, 103, 106), (108, 109, 110, 44), (40, 111, 112, 113), (114, 115, 116, 117), (118, 119, 120, 121), (122, 123, 124), (125, 126, 127), (112, 111, 128, 129), (111, 130, 131, 128), (110, 109, 132, 133), (134, 110, 133, 135), (105, 104, 136, 137), (100, 99, 138, 139), (140, 141, 142, 143), (144, 145, 146, 147), (148, 149, 40, 113), (150, 108, 44, 149), (151, 92, 91, 152), (153, 152, 88, 87), (154, 155, 156, 157), (158, 159, 160, 161), (162, 163, 164), (165, 166, 167), (168, 169, 170), (168, 97, 169), (171, 172, 173), (173, 172, 107), (174, 175, 176), (174, 130, 175), (177, 178, 179), (100, 177, 179), (177, 180, 178), (181, 182, 183), (184, 181, 183), (181, 185, 182), (186, 187, 188), (134, 186, 188), (189, 190, 139), (138, 189, 139), (189, 191, 190), (192, 136, 193), (194, 192, 193), (192, 137, 136), (195, 196, 197), (198, 195, 197), (195, 199, 196), (200, 201, 202), (203, 200, 202), (200, 204, 201), (121, 205, 118), (121, 206, 205), (114, 117, 207), (114, 207, 208), (209, 97, 100), (210, 209, 100), (209, 169, 97), (211, 104, 107), (172, 211, 107), (211, 212, 104), (213, 86, 89), (214, 213, 89), (215, 216, 217), (218, 219, 171), (165, 220, 213, 214), (221, 222, 223, 224), (225, 90, 93), (226, 227, 228), (225, 229, 90), (230, 170, 231), (232, 233, 234, 235), (236, 162, 229, 225), (171, 173, 237, 218), (167, 238, 220, 165), (170, 230, 239, 168), (163, 162, 236, 240), (241, 242, 243), (244, 245, 246), (121, 247, 206), (248, 249, 250), (114, 208, 251), (252, 253, 254), (159, 158, 255), (154, 256, 155), (111, 257, 130), (110, 134, 258), (117, 259, 207), (260, 118, 205), (261, 262, 257), (263, 258, 264), (111, 265, 261, 257), (110, 258, 263, 266), (176, 267, 268, 174), (269, 270, 187, 186), (271, 272, 273), (274, 174, 268), (186, 275, 269), (276, 277, 278), (134, 135, 275, 186), (279, 280, 281), (104, 277, 276, 136), (130, 174, 274, 131), (282, 283, 284, 285), (100, 139, 177), (207, 80, 83), (84, 205, 85), (205, 84, 260), (80, 207, 259), (286, 134, 188), (287, 286, 188), (286, 258, 134), (288, 175, 130), (257, 288, 130), (288, 289, 175), (264, 258, 286, 290), (262, 291, 288, 257), (263, 292, 266), (261, 265, 292), (261, 292, 293, 262), (292, 263, 264, 293), (262, 293, 291), (293, 264, 290), (294, 295, 296), (297, 298, 299), (294, 300, 295), (301, 302, 303), (304, 301, 303), (301, 305, 302), (306, 133, 132), (307, 306, 132), (308, 309, 310), (311, 312, 306, 307), (298, 297, 309, 308), (313, 129, 128), (314, 315, 316), (313, 189, 129), (305, 301, 315, 314), (317, 191, 189, 313), (318, 319, 320), (321, 322, 323), (149, 41, 40), (149, 44, 47), (51, 50, 80), (55, 57, 84), (50, 53, 80), (53, 55, 84), (286, 324, 290), (325, 288, 291), (324, 326, 290), (326, 325, 291), (327, 328, 329), (330, 328, 327), (331, 327, 329), (332, 333, 334), (335, 332, 334), (336, 333, 332), (164, 337, 162), (337, 338, 162), (338, 339, 162), (340, 341, 165), (341, 342, 165), (342, 166, 165), (229, 343, 90), (344, 214, 89), (342, 345, 346, 347), (348, 349, 350, 337), (158, 351, 255), (352, 155, 256), (343, 353, 90), (353, 344, 89), (346, 354, 355, 347), (356, 349, 348, 357), (351, 358, 255), (359, 352, 256), (360, 361, 166), (362, 363, 164), (364, 365, 366, 347), (367, 368, 369, 370), (371, 372, 361, 360), (348, 373, 374, 375), (376, 377, 368, 367), (363, 362, 378, 379), (380, 360, 166), (342, 380, 166), (381, 370, 369), (366, 380, 347), (380, 342, 347), (382, 164, 363), (376, 383, 377), (382, 337, 164), (337, 382, 348), (382, 373, 348), (384, 385, 386, 387), (388, 389, 390, 391), (385, 392, 386), (388, 391, 393), (214, 344, 394, 395), (229, 396, 397, 343), (343, 397, 398, 353), (344, 353, 398, 394), (399, 400, 401), (402, 403, 404), (91, 405, 152), (405, 88, 152), (88, 405, 406, 89), (405, 91, 90, 406), (89, 406, 353), (406, 90, 353), (407, 408, 409, 410), (408, 411, 412, 409), (65, 64, 413, 414), (64, 67, 415, 413), (416, 417, 418, 419), (417, 420, 421, 418), (422, 423, 424, 425), (423, 426, 427, 424), (428, 429, 430, 431), (429, 432, 433, 430), (84, 81, 53), (81, 80, 53), (77, 76, 434), (76, 79, 434), (265, 435, 292), (435, 266, 292), (266, 435, 436, 47), (435, 265, 41, 436), (47, 436, 149), (436, 41, 149), (290, 437, 293), (437, 291, 293), (291, 437, 326), (437, 290, 326)])
me_mesh_cube_001.polygons.foreach_set('use_smooth', [True] * 264)
_k = set([(0, 1), (0, 3), (1, 2), (2, 3), (4, 5), (4, 7), (5, 6), (6, 7), (8, 9), (8, 11), (9, 10), (10, 11), (12, 13), (12, 15), (13, 14), (14, 15), (16, 17), (16, 19), (17, 18), (18, 19), (20, 21), (20, 23), (21, 22), (22, 23), (24, 27), (24, 58), (25, 26), (25, 59), (26, 27), (28, 29), (28, 61), (29, 30), (30, 31), (31, 60), (32, 33), (32, 35), (33, 34), (34, 35), (36, 37), (36, 39), (37, 38), (38, 39), (40, 43), (40, 111), (41, 42), (41, 265), (42, 43), (44, 45), (44, 110), (45, 46), (46, 47), (47, 266), (48, 49), (48, 51), (49, 52), (51, 80), (52, 54), (54, 56), (56, 57), (57, 84), (58, 59), (60, 61), (62, 63), (62, 65), (63, 66), (65, 414), (66, 67), (67, 415), (68, 69), (68, 71), (69, 72), (70, 71), (70, 73), (72, 73), (74, 75), (74, 77), (75, 78), (77, 434), (78, 79), (79, 434), (80, 259), (82, 83), (82, 85), (83, 207), (84, 260), (85, 205), (86, 87), (86, 213), (87, 153), (92, 93), (92, 151), (93, 225), (94, 95), (94, 98), (95, 96), (96, 99), (97, 98), (97, 168), (99, 138), (100, 179), (100, 210), (101, 102), (101, 105), (102, 103), (103, 106), (104, 212), (104, 277), (105, 137), (106, 107), (107, 173), (108, 109), (108, 150), (109, 132), (110, 266), (111, 265), (112, 113), (112, 129), (113, 148), (114, 115), (114, 251), (115, 116), (116, 117), (117, 259), (118, 119), (118, 260), (119, 120), (120, 121), (121, 247), (122, 123), (122, 124), (123, 124), (125, 126), (125, 127), (126, 127), (128, 131), (128, 313), (129, 189), (131, 274), (132, 307), (133, 135), (133, 306), (135, 275), (136, 193), (136, 276), (137, 192), (138, 189), (139, 177), (139, 190), (140, 141), (140, 143), (141, 142), (142, 143), (144, 145), (144, 147), (145, 146), (146, 147), (148, 149), (149, 150), (151, 152), (152, 153), (154, 157), (154, 256), (155, 156), (155, 352), (156, 157), (158, 161), (158, 351), (159, 160), (159, 255), (160, 161), (162, 229), (162, 339), (163, 164), (163, 240), (164, 362), (165, 214), (165, 340), (166, 167), (166, 361), (167, 238), (168, 239), (169, 170), (169, 209), (170, 231), (171, 172), (171, 219), (172, 211), (173, 237), (175, 176), (175, 289), (176, 267), (177, 180), (178, 179), (178, 180), (181, 184), (181, 185), (182, 183), (182, 185), (183, 184), (187, 188), (187, 270), (188, 287), (190, 191), (191, 317), (192, 194), (193, 194), (195, 198), (195, 199), (196, 197), (196, 199), (197, 198), (200, 203), (200, 204), (201, 202), (201, 204), (202, 203), (205, 206), (206, 247), (207, 208), (208, 251), (209, 210), (211, 212), (213, 220), (214, 395), (215, 216), (215, 217), (216, 217), (218, 219), (218, 237), (220, 238), (221, 222), (221, 224), (222, 223), (223, 224), (225, 236), (226, 227), (226, 228), (227, 228), (229, 396), (230, 231), (230, 239), (232, 233), (232, 235), (233, 234), (234, 235), (236, 240), (241, 242), (241, 243), (242, 243), (244, 245), (244, 246), (245, 246), (248, 249), (248, 250), (249, 250), (252, 253), (252, 254), (253, 254), (255, 358), (256, 359), (267, 268), (268, 274), (269, 270), (269, 275), (271, 272), (271, 273), (272, 273), (276, 278), (277, 278), (279, 280), (279, 281), (280, 281), (282, 283), (282, 285), (283, 284), (284, 285), (286, 287), (286, 324), (288, 289), (288, 325), (294, 296), (294, 300), (295, 296), (295, 300), (297, 299), (297, 309), (298, 299), (298, 308), (301, 304), (301, 315), (302, 303), (302, 305), (303, 304), (305, 314), (306, 312), (307, 311), (308, 310), (309, 310), (311, 312), (313, 317), (314, 316), (315, 316), (318, 319), (318, 320), (319, 320), (321, 322), (321, 323), (322, 323), (324, 326), (325, 326), (327, 330), (327, 331), (328, 329), (328, 330), (329, 331), (332, 335), (332, 336), (333, 334), (333, 336), (334, 335), (337, 338), (337, 350), (338, 339), (340, 341), (341, 342), (342, 345), (345, 346), (346, 354), (347, 355), (347, 364), (348, 357), (348, 375), (349, 350), (349, 356), (351, 358), (352, 359), (354, 355), (356, 357), (360, 371), (360, 380), (361, 372), (362, 378), (363, 379), (363, 382), (364, 365), (365, 366), (366, 380), (367, 370), (367, 376), (368, 369), (368, 377), (369, 381), (370, 381), (371, 372), (373, 374), (373, 382), (374, 375), (376, 383), (377, 383), (378, 379), (384, 385), (384, 387), (385, 392), (386, 387), (386, 392), (388, 389), (388, 393), (389, 390), (390, 391), (391, 393), (394, 395), (394, 398), (396, 397), (397, 398), (399, 400), (399, 401), (400, 401), (402, 403), (402, 404), (403, 404), (407, 408), (407, 410), (408, 411), (409, 410), (409, 412), (411, 412), (413, 414), (413, 415), (416, 417), (416, 419), (417, 420), (418, 419), (418, 421), (420, 421), (422, 423), (422, 425), (423, 426), (424, 425), (424, 427), (426, 427), (428, 429), (428, 431), (429, 432), (430, 431), (430, 433), (432, 433)])
me_mesh_cube_001.attributes.new('sharp_edge', 'BOOLEAN', 'EDGE').data.foreach_set('value', [ (min(e.vertices), max(e.vertices)) in _k for e in me_mesh_cube_001.edges])
_uv = me_mesh_cube_001.uv_layers.new(name='UVMap')
_uv.uv.foreach_set('vector', [0.6938, 0.5744, 0.764, 0.5744, 0.7428, 0.5469, 0.7011, 0.5469, 0.7636, 0.5744, 0.6934, 0.5744, 0.7008, 0.5469, 0.7425, 0.5469, 0.2088, 0.8275, 0.1747, 0.8038, 0.1909, 0.7022, 0.2087, 0.7082, 0.2086, 0.8268, 0.2084, 0.7075, 0.1907, 0.7015, 0.1744, 0.8031, 0.1671, 0.6929, 0.1249, 0.7374, 0.1477, 0.8054, 0.167, 0.8094, 0.1673, 0.6936, 0.1671, 0.81, 0.1478, 0.8061, 0.125, 0.738, 0.1342, 0.931, 0.2201, 0.9385, 0.2016, 0.9947, 0.151, 0.9947, 0.1342, 0.931, 0.151, 0.9947, 0.2016, 0.9947, 0.2201, 0.9385, 0.8799, 0.04208, 0.8646, 0.01358, 0.8646, 0.1027, 0.8657, 0.1121, 0.8799, 0.04208, 0.8657, 0.1121, 0.8646, 0.1027, 0.8646, 0.01358, 0.8748, 0.8179, 0.7905, 0.8179, 0.8217, 0.5731, 0.8643, 0.5728, 0.8748, 0.8179, 0.8646, 0.5731, 0.8213, 0.5728, 0.7905, 0.8179, 0.8657, 0.1121, 0.8328, 0.0977, 0.8321, 0.08829, 0.8646, 0.1027, 0.8328, 0.0977, 0.7788, 0.1121, 0.7788, 0.1027, 0.8321, 0.08829, 0.7788, 0.1121, 0.8328, 0.0977, 0.8321, 0.08829, 0.7788, 0.1027, 0.8328, 0.0977, 0.8657, 0.1121, 0.8646, 0.1027, 0.8321, 0.08829, 0.1342, 0.931, 0.1585, 0.8711, 0.1958, 0.8732, 0.2201, 0.9385, 0.2201, 0.9385, 0.1958, 0.8732, 0.1585, 0.8711, 0.1342, 0.931, 0.1222, 0.7463, 0.000857, 0.7453, 0.000921, 0.7832, 0.122, 0.784, 0.000857, 0.7453, 0.1222, 0.746, 0.1211, 0.7836, 0.000921, 0.7832, 0.1219, 0.901, 0.000882, 0.9009, 0.000954, 0.9439, 0.1221, 0.9431, 0.000882, 0.9009, 0.1212, 0.9006, 0.1213, 0.9433, 0.000954, 0.9439, 0.1192, 0.9581, 0.000913, 0.9588, 0.000844, 0.9842, 0.1223, 0.9832, 0.000913, 0.9588, 0.1183, 0.9583, 0.1213, 0.9834, 0.000844, 0.9842, 0.08985, 0.6893, 0.001001, 0.6884, 0.000896, 0.7304, 0.1181, 0.7321, 0.001001, 0.6884, 0.0893, 0.6893, 0.1181, 0.7319, 0.000896, 0.7304, 0.6734, 0.5765, 0.6727, 0.8181, 0.6037, 0.8181, 0.6044, 0.5773, 0.6041, 0.5773, 0.6037, 0.8181, 0.6726, 0.818, 0.6733, 0.5765, 0.4148, 0.8172, 0.4203, 0.9952, 0.4497, 0.8172, 0.3942, 0.3678, 0.4043, 0.577, 0.4845, 0.5767, 0.4693, 0.2817, 0.4044, 0.5769, 0.4148, 0.8172, 0.4497, 0.8172, 0.4845, 0.5769, 0.4497, 0.8172, 0.4203, 0.9952, 0.4148, 0.8172, 0.4694, 0.2818, 0.4844, 0.5767, 0.4044, 0.577, 0.3941, 0.3677, 0.4845, 0.5769, 0.4497, 0.8172, 0.4148, 0.8172, 0.4044, 0.5769, 0.9165, 0.8179, 0.9165, 0.5731, 0.8748, 0.5731, 0.8748, 0.8179, 0.8748, 0.8179, 0.8748, 0.5731, 0.9165, 0.5731, 0.9165, 0.8179, 0.1328, 0.2249, 0.05824, 0.2874, 0.07028, 0.2873, 0.158, 0.2485, 0.1578, 0.2485, 0.07011, 0.2873, 0.05807, 0.2874, 0.1326, 0.2249, 0.928, 0.8156, 0.9536, 0.6097, 0.9279, 0.5714, 0.928, 0.8156, 0.928, 0.5714, 0.9535, 0.6097, 0.9165, 0.5731, 0.8748, 0.5731, 0.9019, 0.5653, 0.9172, 0.5604, 0.8748, 0.5731, 0.8925, 0.3283, 0.9055, 0.3556, 0.9019, 0.5653, 0.8748, 0.5731, 0.9165, 0.5731, 0.917, 0.5601, 0.9021, 0.5648, 0.8926, 0.3283, 0.8748, 0.5731, 0.9021, 0.5648, 0.9055, 0.3556, 0.4845, 0.5769, 0.4694, 0.2818, 0.4806, 0.3062, 0.4825, 0.5596, 0.4694, 0.2818, 0.4845, 0.5769, 0.4825, 0.5564, 0.4806, 0.3062, 0.2772, 0.1325, 0.2741, 0.1404, 0.18, 0.1484, 0.1779, 0.1413, 0.2742, 0.1405, 0.277, 0.1324, 0.178, 0.1412, 0.1801, 0.1485, 0.9165, 0.9927, 0.7788, 0.9927, 0.8748, 0.8179, 0.9165, 0.8179, 0.9165, 0.9927, 0.9165, 0.8179, 0.8748, 0.8179, 0.7788, 0.9927, 0.6723, 0.9933, 0.6726, 0.818, 0.6037, 0.8181, 0.5348, 0.9933, 0.6723, 0.9933, 0.5348, 0.9933, 0.6037, 0.8181, 0.6727, 0.8181, 0.1328, 0.125, 0.158, 0.1015, 0.0493, 0.02805, 0.06038, 0.0516, 0.1578, 0.1015, 0.1326, 0.125, 0.06021, 0.0516, 0.04913, 0.02805, 0.7055, 0.2474, 0.7636, 0.03365, 0.6505, 0.009465, 0.7064, 0.2474, 0.6511, 0.009465, 0.765, 0.03365, 0.3632, 0.2107, 0.3898, 0.004525, 0.3283, 0.03376, 0.3632, 0.2107, 0.394, 0.3678, 0.3898, 0.004525, 0.3283, 0.03376, 0.3898, 0.004525, 0.3632, 0.2107, 0.3632, 0.2107, 0.3898, 0.004525, 0.394, 0.3678, 0.9375, 0.2392, 0.8925, 0.04208, 0.976, 0.05415, 0.9375, 0.2392, 0.8925, 0.3283, 0.8925, 0.04208, 0.4955, 0.2032, 0.5259, 0.04024, 0.4735, 0.004525, 0.4693, 0.2817, 0.4955, 0.2032, 0.4735, 0.004525, 0.4955, 0.2032, 0.5217, 0.1627, 0.5259, 0.04024, 0.4955, 0.2032, 0.4735, 0.004525, 0.5259, 0.04024, 0.5217, 0.1627, 0.4955, 0.2032, 0.5259, 0.04024, 0.4955, 0.2032, 0.4693, 0.2817, 0.4735, 0.004525, 0.9375, 0.2392, 0.976, 0.05415, 0.8926, 0.04208, 0.8926, 0.3283, 0.9375, 0.2392, 0.8926, 0.04208, 0.2305, 0.2543, 0.2742, 0.1403, 0.1797, 0.1486, 0.1817, 0.3832, 0.2305, 0.2543, 0.1797, 0.1486, 0.2305, 0.2543, 0.2715, 0.1788, 0.2742, 0.1403, 0.2305, 0.2543, 0.1797, 0.1486, 0.2742, 0.1403, 0.2716, 0.1791, 0.2305, 0.2543, 0.2742, 0.1403, 0.2305, 0.2543, 0.1817, 0.3831, 0.1797, 0.1486, 0.2305, 0.2544, 0.2742, 0.1403, 0.1798, 0.1486, 0.1833, 0.4005, 0.2305, 0.2544, 0.1798, 0.1486, 0.2305, 0.2544, 0.2715, 0.1788, 0.2742, 0.1403, 0.2304, 0.2543, 0.1798, 0.1486, 0.2742, 0.1403, 0.2716, 0.1788, 0.2304, 0.2543, 0.2742, 0.1403, 0.2304, 0.2543, 0.1834, 0.4017, 0.1798, 0.1486, 0.1326, 0.2249, 0.1578, 0.2152, 0.1578, 0.2485, 0.1326, 0.2249, 0.1578, 0.2004, 0.1578, 0.2152, 0.1328, 0.2249, 0.158, 0.2485, 0.158, 0.2152, 0.1328, 0.2249, 0.158, 0.2152, 0.158, 0.2004, 0.4317, 0.004525, 0.394, 0.3678, 0.4693, 0.2817, 0.4735, 0.004525, 0.4317, 0.004525, 0.4693, 0.2817, 0.4317, 0.004525, 0.3898, 0.004525, 0.394, 0.3678, 0.4317, 0.004525, 0.4693, 0.2817, 0.394, 0.3678, 0.3898, 0.004525, 0.4317, 0.004525, 0.394, 0.3678, 0.4317, 0.004525, 0.4735, 0.004525, 0.4693, 0.2817, 0.6621, 0.4952, 0.6734, 0.5765, 0.6044, 0.5773, 0.6506, 0.4297, 0.6621, 0.4952, 0.6044, 0.5773, 0.3852, 0.425, 0.3942, 0.3679, 0.394, 0.4972, 0.3236, 0.1486, 0.3086, 0.03376, 0.3283, 0.03376, 0.7064, 0.2474, 0.7089, 0.2858, 0.6621, 0.4952, 0.6506, 0.4297, 0.3544, 0.2433, 0.3632, 0.2107, 0.394, 0.3678, 0.3851, 0.4253, 0.6618, 0.4952, 0.6041, 0.5773, 0.6733, 0.5765, 0.394, 0.3678, 0.3851, 0.4253, 0.394, 0.4972, 0.6618, 0.4952, 0.6502, 0.4297, 0.6041, 0.5773, 0.3236, 0.1486, 0.3283, 0.03376, 0.3086, 0.03376, 0.3632, 0.2107, 0.3544, 0.2433, 0.3851, 0.4253, 0.394, 0.3678, 0.7081, 0.2858, 0.7055, 0.2474, 0.6502, 0.4297, 0.6618, 0.4952, 0.3283, 0.03376, 0.3632, 0.2107, 0.3544, 0.2433, 0.3236, 0.1486, 0.765, 0.03365, 0.7573, 0.1726, 0.7089, 0.2858, 0.7064, 0.2474, 0.3283, 0.03376, 0.3236, 0.1486, 0.3544, 0.2433, 0.3632, 0.2107, 0.7636, 0.03365, 0.7055, 0.2474, 0.7081, 0.2858, 0.7561, 0.1726, 0.1328, 0.125, 0.158, 0.1433, 0.158, 0.1322, 0.1326, 0.125, 0.1578, 0.1322, 0.1578, 0.1433, 0.1326, 0.2249, 0.1488, 0.175, 0.1578, 0.2004, 0.1326, 0.125, 0.1578, 0.1433, 0.1488, 0.175, 0.1328, 0.2249, 0.158, 0.2004, 0.149, 0.175, 0.1328, 0.125, 0.149, 0.175, 0.158, 0.1433, 0.1326, 0.125, 0.1578, 0.1015, 0.1578, 0.1322, 0.1328, 0.125, 0.158, 0.1322, 0.158, 0.1015, 0.8748, 0.5731, 0.827, 0.4406, 0.8925, 0.3283, 0.8748, 0.5731, 0.8926, 0.3283, 0.827, 0.4406, 0.158, 0.2485, 0.1712, 0.2485, 0.158, 0.2152, 0.171, 0.2485, 0.1578, 0.2485, 0.1578, 0.2152, 0.7996, 0.5293, 0.7934, 0.3903, 0.827, 0.4406, 0.7996, 0.5293, 0.827, 0.4406, 0.7935, 0.3903, 0.8748, 0.5731, 0.8108, 0.5731, 0.7996, 0.5293, 0.827, 0.4406, 0.8748, 0.5731, 0.827, 0.4406, 0.7996, 0.5293, 0.8108, 0.5731, 0.976, 0.05415, 0.9874, 0.05415, 0.9874, 0.1933, 0.9375, 0.2392, 0.9874, 0.1933, 0.9874, 0.05415, 0.976, 0.05415, 0.9375, 0.2392, 0.4956, 0.2014, 0.4976, 0.2192, 0.5216, 0.1628, 0.9447, 0.2569, 0.9375, 0.2392, 0.9874, 0.1933, 0.9375, 0.2392, 0.9448, 0.2569, 0.9874, 0.1933, 0.4972, 0.2188, 0.4955, 0.2032, 0.5217, 0.1627, 0.8926, 0.3283, 0.9055, 0.3556, 0.9448, 0.2569, 0.9375, 0.2392, 0.9055, 0.3556, 0.9165, 0.3556, 0.9448, 0.2569, 0.4693, 0.2817, 0.4955, 0.2032, 0.4972, 0.2188, 0.4807, 0.3057, 0.8925, 0.3283, 0.9375, 0.2392, 0.9447, 0.2569, 0.9055, 0.3556, 0.9165, 0.3556, 0.9055, 0.3556, 0.9447, 0.2569, 0.952, 0.2392, 0.4693, 0.2817, 0.4807, 0.3057, 0.4955, 0.2032, 0.1186, 0.6894, 0.08985, 0.6893, 0.1181, 0.7321, 0.0893, 0.6893, 0.1181, 0.6895, 0.1181, 0.7319, 0.1578, 0.2152, 0.1872, 0.2147, 0.171, 0.2485, 0.1873, 0.2147, 0.158, 0.2152, 0.1712, 0.2485, 0.8657, 0.1121, 0.8926, 0.3283, 0.8926, 0.04208, 0.8799, 0.04208, 0.8657, 0.1121, 0.8926, 0.04208, 0.8657, 0.1121, 0.827, 0.4406, 0.8926, 0.3283, 0.8657, 0.1121, 0.8925, 0.04208, 0.8925, 0.3283, 0.827, 0.4406, 0.8657, 0.1121, 0.8925, 0.3283, 0.8657, 0.1121, 0.8799, 0.04208, 0.8925, 0.04208, 0.7935, 0.3903, 0.827, 0.4406, 0.8657, 0.1121, 0.799, 0.1972, 0.7934, 0.3903, 0.799, 0.1972, 0.8657, 0.1121, 0.827, 0.4406, 0.7996, 0.5293, 0.7788, 0.5438, 0.8108, 0.5731, 0.7996, 0.5293, 0.8108, 0.5731, 0.7788, 0.5438, 0.7996, 0.5293, 0.7788, 0.5438, 0.7788, 0.4048, 0.7934, 0.3903, 0.7788, 0.5438, 0.7996, 0.5293, 0.7935, 0.3903, 0.7788, 0.4048, 0.7934, 0.3903, 0.7788, 0.4048, 0.799, 0.1972, 0.7788, 0.4048, 0.7935, 0.3903, 0.799, 0.1972, 0.2724, 0.1898, 0.2742, 0.1403, 0.2742, 0.1403, 0.2715, 0.1788, 0.2724, 0.1898, 0.2742, 0.1403, 0.2724, 0.1898, 0.2716, 0.1791, 0.2742, 0.1403, 0.2724, 0.1898, 0.2742, 0.1403, 0.2742, 0.1403, 0.2715, 0.1788, 0.2724, 0.1898, 0.2742, 0.1403, 0.2724, 0.1898, 0.2716, 0.1788, 0.2742, 0.1403, 0.2314, 0.2652, 0.1833, 0.4005, 0.1817, 0.3831, 0.2305, 0.2543, 0.2314, 0.2652, 0.1817, 0.3831, 0.2314, 0.2652, 0.2305, 0.2544, 0.1833, 0.4005, 0.2716, 0.1791, 0.2724, 0.1898, 0.2314, 0.2652, 0.2305, 0.2543, 0.2724, 0.1898, 0.2715, 0.1788, 0.2305, 0.2544, 0.2314, 0.2652, 0.2314, 0.2652, 0.1817, 0.3832, 0.1834, 0.4017, 0.2304, 0.2543, 0.2314, 0.2652, 0.1834, 0.4017, 0.2314, 0.2652, 0.2305, 0.2543, 0.1817, 0.3832, 0.2716, 0.1788, 0.2724, 0.1898, 0.2314, 0.2652, 0.2304, 0.2543, 0.2724, 0.1898, 0.2715, 0.1788, 0.2305, 0.2543, 0.2314, 0.2652, 0.9532, 0.6097, 0.9282, 0.5718, 0.9287, 0.8165, 0.9533, 0.6098, 0.9287, 0.8162, 0.9282, 0.5715, 0.7788, 0.9927, 0.7905, 0.8179, 0.8748, 0.8179, 0.7788, 0.9927, 0.8748, 0.8179, 0.7905, 0.8179, 0.8646, 0.1027, 0.8321, 0.08829, 0.8646, 0.01358, 0.8321, 0.08829, 0.8646, 0.1027, 0.8646, 0.01358, 0.8321, 0.08829, 0.7788, 0.1027, 0.8646, 0.01358, 0.7788, 0.1027, 0.8321, 0.08829, 0.8646, 0.01358, 0.8657, 0.1121, 0.8328, 0.0977, 0.799, 0.1972, 0.8328, 0.0977, 0.8657, 0.1121, 0.799, 0.1972, 0.8328, 0.0977, 0.7788, 0.1121, 0.799, 0.1972, 0.7788, 0.1121, 0.8328, 0.0977, 0.799, 0.1972, 0.1725, 0.9365, 0.1585, 0.8711, 0.1958, 0.8732, 0.1342, 0.931, 0.1585, 0.8711, 0.1725, 0.9365, 0.2201, 0.9385, 0.1725, 0.9365, 0.1958, 0.8732, 0.1725, 0.9365, 0.1958, 0.8732, 0.1585, 0.8711, 0.1342, 0.931, 0.1725, 0.9365, 0.1585, 0.8711, 0.2201, 0.9385, 0.1958, 0.8732, 0.1725, 0.9365, 0.6505, 0.009465, 0.6504, 0.1499, 0.7055, 0.2474, 0.6504, 0.1499, 0.6503, 0.377, 0.7055, 0.2474, 0.6503, 0.377, 0.6502, 0.4297, 0.7055, 0.2474, 0.6506, 0.4297, 0.6508, 0.377, 0.7064, 0.2474, 0.6508, 0.377, 0.6509, 0.1499, 0.7064, 0.2474, 0.6509, 0.1499, 0.6511, 0.009465, 0.7064, 0.2474, 0.6502, 0.4297, 0.5731, 0.4077, 0.6041, 0.5773, 0.5735, 0.4077, 0.6506, 0.4297, 0.6044, 0.5773, 0.6509, 0.1499, 0.6508, 0.377, 0.5736, 0.377, 0.5736, 0.1499, 0.5731, 0.1499, 0.5731, 0.377, 0.6503, 0.377, 0.6504, 0.1499, 0.1578, 0.1015, 0.2375, 0.1015, 0.1578, 0.1322, 0.2377, 0.1015, 0.158, 0.1015, 0.158, 0.1322, 0.5731, 0.4077, 0.535, 0.4373, 0.6041, 0.5773, 0.535, 0.4373, 0.5735, 0.4077, 0.6044, 0.5773, 0.5736, 0.377, 0.5349, 0.3766, 0.5349, 0.1509, 0.5736, 0.1499, 0.5349, 0.3766, 0.5731, 0.377, 0.5731, 0.1499, 0.5349, 0.1509, 0.2375, 0.1015, 0.2774, 0.1154, 0.1578, 0.1322, 0.2774, 0.1154, 0.2377, 0.1015, 0.158, 0.1322, 0.5737, 0.1301, 0.5737, 0.009465, 0.6511, 0.009465, 0.5732, 0.009465, 0.5732, 0.1301, 0.6505, 0.009465, 0.5349, 0.1509, 0.5349, 0.1421, 0.5735, 0.141, 0.5736, 0.1499, 0.5349, 0.1421, 0.5349, 0.1313, 0.5737, 0.1301, 0.5735, 0.141, 0.5349, 0.1313, 0.5349, 0.01145, 0.5737, 0.009465, 0.5737, 0.1301, 0.5731, 0.1499, 0.5731, 0.141, 0.5349, 0.1421, 0.5349, 0.1509, 0.5731, 0.141, 0.5732, 0.1301, 0.5349, 0.1313, 0.5349, 0.1421, 0.5732, 0.1301, 0.5732, 0.009465, 0.5349, 0.01145, 0.5349, 0.1313, 0.6396, 0.1366, 0.5737, 0.1301, 0.6511, 0.009465, 0.6509, 0.1499, 0.6396, 0.1366, 0.6511, 0.009465, 0.6396, 0.1366, 0.5735, 0.141, 0.5737, 0.1301, 0.5735, 0.141, 0.6396, 0.1366, 0.5736, 0.1499, 0.6396, 0.1366, 0.6509, 0.1499, 0.5736, 0.1499, 0.6392, 0.1366, 0.6505, 0.009465, 0.5732, 0.1301, 0.5731, 0.141, 0.6392, 0.1366, 0.5732, 0.1301, 0.6392, 0.1366, 0.6504, 0.1499, 0.6505, 0.009465, 0.6504, 0.1499, 0.6392, 0.1366, 0.5731, 0.1499, 0.6392, 0.1366, 0.5731, 0.141, 0.5731, 0.1499, 0.5142, 0.395, 0.5149, 0.3184, 0.5027, 0.3183, 0.502, 0.3949, 0.5145, 0.3189, 0.5138, 0.3955, 0.5017, 0.3954, 0.5024, 0.3188, 0.5149, 0.3184, 0.5018, 0.28, 0.5027, 0.3183, 0.5145, 0.3189, 0.5024, 0.3188, 0.5015, 0.2805, 0.6506, 0.4297, 0.5735, 0.4077, 0.5733, 0.3766, 0.65, 0.3766, 0.6502, 0.4297, 0.6497, 0.3766, 0.573, 0.3766, 0.5731, 0.4077, 0.5731, 0.4077, 0.573, 0.3766, 0.5349, 0.3766, 0.535, 0.4373, 0.5735, 0.4077, 0.535, 0.4373, 0.5349, 0.3766, 0.5733, 0.3766, 0.5135, 0.4494, 0.5016, 0.3982, 0.5136, 0.396, 0.5135, 0.4494, 0.5135, 0.396, 0.5016, 0.3983, 0.6037, 0.8181, 0.5348, 0.8181, 0.5348, 0.9933, 0.5348, 0.8181, 0.6037, 0.8181, 0.5348, 0.9933, 0.6037, 0.8181, 0.5348, 0.8181, 0.5349, 0.5773, 0.6044, 0.5773, 0.5348, 0.8181, 0.6037, 0.8181, 0.6041, 0.5773, 0.5349, 0.5773, 0.6044, 0.5773, 0.5349, 0.5773, 0.535, 0.4373, 0.5349, 0.5773, 0.6041, 0.5773, 0.535, 0.4373, 0.1181, 0.7321, 0.000896, 0.7304, 0.000857, 0.7453, 0.1222, 0.7463, 0.000896, 0.7304, 0.1181, 0.7319, 0.1222, 0.746, 0.000857, 0.7453, 0.122, 0.784, 0.000921, 0.7832, 0.000902, 0.8274, 0.1177, 0.8279, 0.000921, 0.7832, 0.1211, 0.7836, 0.1169, 0.8275, 0.000902, 0.8274, 0.1177, 0.8279, 0.000902, 0.8274, 0.000899, 0.8612, 0.1177, 0.8616, 0.000902, 0.8274, 0.1169, 0.8275, 0.1169, 0.8612, 0.000899, 0.8612, 0.1177, 0.8616, 0.000899, 0.8612, 0.000882, 0.9009, 0.1219, 0.901, 0.000899, 0.8612, 0.1169, 0.8612, 0.1212, 0.9006, 0.000882, 0.9009, 0.1221, 0.9431, 0.000954, 0.9439, 0.000913, 0.9588, 0.1192, 0.9581, 0.000954, 0.9439, 0.1213, 0.9433, 0.1183, 0.9583, 0.000913, 0.9588, 0.8646, 0.01358, 0.7788, 0.01358, 0.7788, 0.1027, 0.7788, 0.01358, 0.8646, 0.01358, 0.7788, 0.1027, 0.158, 0.1322, 0.2774, 0.1322, 0.2774, 0.1154, 0.2774, 0.1322, 0.1578, 0.1322, 0.2774, 0.1154, 0.8108, 0.5731, 0.7788, 0.5731, 0.7788, 0.5438, 0.7788, 0.5731, 0.8108, 0.5731, 0.7788, 0.5438, 0.8108, 0.5731, 0.7788, 0.5731, 0.7788, 0.8179, 0.7905, 0.8179, 0.7788, 0.5731, 0.8108, 0.5731, 0.7905, 0.8179, 0.7788, 0.8179, 0.7905, 0.8179, 0.7788, 0.8179, 0.7788, 0.9927, 0.7788, 0.8179, 0.7905, 0.8179, 0.7788, 0.9927, 0.799, 0.1972, 0.7788, 0.1972, 0.7788, 0.4048, 0.7788, 0.1972, 0.799, 0.1972, 0.7788, 0.4048, 0.799, 0.1972, 0.7788, 0.1972, 0.7788, 0.1121, 0.7788, 0.1972, 0.799, 0.1972, 0.7788, 0.1121])
me_mesh_cube_001.use_remesh_preserve_volume = False
me_mesh_cube_001.use_remesh_preserve_attributes = False
me_mesh_cube_001.use_mirror_vertex_groups = False
me_mesh_cube_001.update()

# ---- objects
ob_decal_01 = bpy.data.objects.new('decal_01', me_plane)
ob_thruster_nose_003 = bpy.data.objects.new('thruster_nose.003', None)
ob_thruster_nose_000 = bpy.data.objects.new('thruster_nose.000', None)
ob_thruster_nose_002 = bpy.data.objects.new('thruster_nose.002', None)
ob_thruster_nose_001 = bpy.data.objects.new('thruster_nose.001', None)
ob_tag_gun_right = bpy.data.objects.new('tag_gun_right', None)
ob_tag_gun_left = bpy.data.objects.new('tag_gun_left', None)
ob_thruster_wing_003 = bpy.data.objects.new('thruster_wing.003', None)
ob_thruster_wing_002 = bpy.data.objects.new('thruster_wing.002', None)
ob_thruster_wing_000 = bpy.data.objects.new('thruster_wing.000', None)
ob_thruster_wing_001 = bpy.data.objects.new('thruster_wing.001', None)
ob_thruster_top_000 = bpy.data.objects.new('thruster_top.000', None)
ob_thruster_linear_rear_000 = bpy.data.objects.new('thruster_linear_rear.000', None)
ob_thruster_left_002 = bpy.data.objects.new('thruster_left.002', None)
ob_thruster_left_001 = bpy.data.objects.new('thruster_left.001', None)
ob_thruster_right_000 = bpy.data.objects.new('thruster_right.000', None)
ob_thruster_top_001 = bpy.data.objects.new('thruster_top.001', None)
ob_thruster_right_001 = bpy.data.objects.new('thruster_right.001', None)
ob_thruster_linear_rear_001 = bpy.data.objects.new('thruster_linear_rear.001', None)
ob_meteor_low = bpy.data.objects.new('Meteor_Low', me_cube_001)
ob_landinggear = bpy.data.objects.new('LandingGear', me_cube_000)
ob_meteor_hi = bpy.data.objects.new('Meteor_Hi', me_mesh_cube_001)
ob_lamp = bpy.data.objects.new('Lamp', light_lamp)
ob_camera = bpy.data.objects.new('Camera', cam_camera)

# ---- transforms, parenting, visibility, modifiers, constraints
ob_decal_01.location = (0.0, 7.527, -0.02657)
ob_decal_01.rotation_euler = (-0.1659, -3.666e-17, 3.048e-18)
ob_decal_01.lineart.crease_threshold = 0.0
ob_thruster_nose_003.location = (-1.321, 7.493, -0.4949)
ob_thruster_nose_003.rotation_euler = (2.132e-14, -2.099e-07, 1.571)
ob_thruster_nose_003.scale = (-1.0, 1.0, -1.0)
ob_thruster_nose_003.empty_display_type = 'ARROWS'
ob_thruster_nose_003.empty_image_offset = (0.0, 0.0)
ob_thruster_nose_003.lineart.crease_threshold = 0.0
ob_thruster_nose_000.location = (1.321, 7.493, -0.4949)
ob_thruster_nose_000.rotation_euler = (2.132e-14, -2.099e-07, 1.571)
ob_thruster_nose_000.scale = (-1.0, 1.0, -1.0)
ob_thruster_nose_000.empty_display_type = 'ARROWS'
ob_thruster_nose_000.empty_image_offset = (0.0, 0.0)
ob_thruster_nose_000.lineart.crease_threshold = 0.0
ob_thruster_nose_002.location = (1.321, 7.493, 0.001608)
ob_thruster_nose_002.rotation_euler = (2.132e-14, -2.099e-07, 1.571)
ob_thruster_nose_002.empty_display_type = 'ARROWS'
ob_thruster_nose_002.empty_image_offset = (0.0, 0.0)
ob_thruster_nose_002.lineart.crease_threshold = 0.0
ob_thruster_nose_001.location = (-1.321, 7.493, 0.001608)
ob_thruster_nose_001.rotation_euler = (2.132e-14, -2.099e-07, 1.571)
ob_thruster_nose_001.empty_display_type = 'ARROWS'
ob_thruster_nose_001.empty_image_offset = (0.0, 0.0)
ob_thruster_nose_001.lineart.crease_threshold = 0.0
ob_tag_gun_right.location = (2.442, 2.011, 0.0)
ob_tag_gun_right.empty_display_type = 'CONE'
ob_tag_gun_right.empty_image_offset = (0.0, 0.0)
ob_tag_gun_right.lineart.crease_threshold = 0.0
ob_tag_gun_left.location = (-2.442, 2.011, 0.0)
ob_tag_gun_left.empty_display_type = 'CONE'
ob_tag_gun_left.empty_image_offset = (0.0, 0.0)
ob_tag_gun_left.lineart.crease_threshold = 0.0
ob_thruster_wing_003.location = (2.923, -4.178, -1.893)
ob_thruster_wing_003.rotation_euler = (0.6109, -2.06e-07, 1.571)
ob_thruster_wing_003.scale = (-1.0, 1.0, -1.0)
ob_thruster_wing_003.empty_display_type = 'SINGLE_ARROW'
ob_thruster_wing_003.empty_image_offset = (0.0, 0.0)
ob_thruster_wing_003.lineart.crease_threshold = 0.0
ob_thruster_wing_002.location = (-2.923, -4.178, -1.893)
ob_thruster_wing_002.rotation_euler = (-0.6109, -1.955e-07, 1.571)
ob_thruster_wing_002.scale = (-1.0, 1.0, -1.0)
ob_thruster_wing_002.empty_display_type = 'SINGLE_ARROW'
ob_thruster_wing_002.empty_image_offset = (0.0, 0.0)
ob_thruster_wing_002.lineart.crease_threshold = 0.0
ob_thruster_wing_000.location = (2.787, -4.178, 1.582)
ob_thruster_wing_000.rotation_euler = (-3.142, -0.5236, -7.681e-08)
ob_thruster_wing_000.scale = (1.0, -1.0, -1.0)
ob_thruster_wing_000.empty_display_type = 'SINGLE_ARROW'
ob_thruster_wing_000.empty_image_offset = (0.0, 0.0)
ob_thruster_wing_000.lineart.crease_threshold = 0.0
ob_thruster_wing_001.location = (-2.787, -4.178, 1.582)
ob_thruster_wing_001.rotation_euler = (0.5236, -1.62e-07, 1.571)
ob_thruster_wing_001.empty_display_type = 'SINGLE_ARROW'
ob_thruster_wing_001.empty_image_offset = (0.0, 0.0)
ob_thruster_wing_001.lineart.crease_threshold = 0.0
ob_thruster_top_000.location = (0.8696, 4.415, 0.1448)
ob_thruster_top_000.rotation_euler = (2.132e-14, -2.099e-07, 1.571)
ob_thruster_top_000.empty_display_type = 'SINGLE_ARROW'
ob_thruster_top_000.empty_image_offset = (0.0, 0.0)
ob_thruster_top_000.lineart.crease_threshold = 0.0
ob_thruster_linear_rear_000.location = (1.0, -5.818, 0.0)
ob_thruster_linear_rear_000.rotation_euler = (1.571, -0.0, 0.0)
ob_thruster_linear_rear_000.scale = (3.373, 3.373, 3.373)
ob_thruster_linear_rear_000.empty_display_type = 'SINGLE_ARROW'
ob_thruster_linear_rear_000.empty_image_offset = (0.0, 0.0)
ob_thruster_linear_rear_000.lineart.crease_threshold = 0.0
ob_thruster_left_002.location = (-1.936, -4.576, 0.0)
ob_thruster_left_002.rotation_euler = (1.571, 0.0, 1.571)
ob_thruster_left_002.scale = (1.0, 1.0, -1.0)
ob_thruster_left_002.empty_display_type = 'SINGLE_ARROW'
ob_thruster_left_002.empty_image_offset = (0.0, 0.0)
ob_thruster_left_002.lineart.crease_threshold = 0.0
ob_thruster_left_001.location = (-2.147, 6.724, -0.2136)
ob_thruster_left_001.rotation_euler = (1.571, 0.0, 1.571)
ob_thruster_left_001.scale = (1.0, 1.0, -1.0)
ob_thruster_left_001.empty_display_type = 'SINGLE_ARROW'
ob_thruster_left_001.empty_image_offset = (0.0, 0.0)
ob_thruster_left_001.lineart.crease_threshold = 0.0
ob_thruster_right_000.location = (2.147, 6.724, -0.2136)
ob_thruster_right_000.rotation_euler = (1.571, 0.0, 1.571)
ob_thruster_right_000.empty_display_type = 'SINGLE_ARROW'
ob_thruster_right_000.empty_image_offset = (0.0, 0.0)
ob_thruster_right_000.lineart.crease_threshold = 0.0
ob_thruster_top_001.location = (-0.8696, 4.415, 0.1448)
ob_thruster_top_001.rotation_euler = (2.132e-14, -2.099e-07, 1.571)
ob_thruster_top_001.empty_display_type = 'SINGLE_ARROW'
ob_thruster_top_001.empty_image_offset = (0.0, 0.0)
ob_thruster_top_001.lineart.crease_threshold = 0.0
ob_thruster_right_001.location = (1.936, -4.576, 0.0)
ob_thruster_right_001.rotation_euler = (1.571, 0.0, 1.571)
ob_thruster_right_001.empty_display_type = 'SINGLE_ARROW'
ob_thruster_right_001.empty_image_offset = (0.0, 0.0)
ob_thruster_right_001.lineart.crease_threshold = 0.0
ob_thruster_linear_rear_001.location = (-1.0, -5.818, 0.0)
ob_thruster_linear_rear_001.rotation_euler = (1.571, -0.0, 0.0)
ob_thruster_linear_rear_001.scale = (3.373, 3.373, 3.373)
ob_thruster_linear_rear_001.empty_display_type = 'SINGLE_ARROW'
ob_thruster_linear_rear_001.empty_image_offset = (0.0, 0.0)
ob_thruster_linear_rear_001.lineart.crease_threshold = 0.0
ob_meteor_low.location = (0.0, 0.0, 0.0)
ob_meteor_low.rotation_euler = (1.571, -0.0, 0.0)
ob_meteor_low.hide_viewport = True
ob_meteor_low.lineart.crease_threshold = 0.0
_m = ob_meteor_low.modifiers.new('EdgeSplit', 'EDGE_SPLIT')
ob_landinggear.location = (0.0, 0.0, 0.0)
ob_landinggear.rotation_euler = (1.571, -0.0, 0.0)
ob_landinggear.hide_viewport = True
ob_landinggear.lineart.crease_threshold = 0.0
ob_meteor_hi.location = (0.0, 0.0, 0.0)
ob_meteor_hi.rotation_euler = (1.571, -0.0, 0.0)
ob_meteor_hi.lineart.crease_threshold = 0.0
_m = ob_meteor_hi.modifiers.new('EdgeSplit', 'EDGE_SPLIT')
ob_lamp.location = (4.076, 1.005, 5.904)
ob_lamp.rotation_euler = (0.6503, 0.05522, 1.866)
ob_lamp.lock_rotations_4d = False
ob_lamp.empty_display_type = 'ARROWS'
ob_lamp.color = (0.0, 0.0, 0.0, 0.0)
ob_lamp.hide_viewport = True
ob_lamp.lineart.crease_threshold = 0.0
ob_camera.location = (7.481, -6.508, 5.344)
ob_camera.rotation_euler = (1.109, 0.01082, 0.8149)
ob_camera.lock_rotations_4d = False
ob_camera.empty_display_type = 'ARROWS'
ob_camera.color = (0.0, 0.0, 0.0, 0.0)
ob_camera.hide_viewport = True
ob_camera.display_type = 'WIRE'
ob_camera.lineart.crease_threshold = 0.0

# ---- collection membership
col_collection_1.objects.link(ob_decal_01)
col_collection_1.objects.link(ob_thruster_nose_003)
col_collection_1.objects.link(ob_thruster_nose_000)
col_collection_1.objects.link(ob_thruster_nose_002)
col_collection_1.objects.link(ob_thruster_nose_001)
col_collection_1.objects.link(ob_tag_gun_right)
col_collection_1.objects.link(ob_tag_gun_left)
col_collection_1.objects.link(ob_thruster_wing_003)
col_collection_1.objects.link(ob_thruster_wing_002)
col_collection_1.objects.link(ob_thruster_wing_000)
col_collection_1.objects.link(ob_thruster_wing_001)
col_collection_1.objects.link(ob_thruster_top_000)
col_collection_1.objects.link(ob_thruster_linear_rear_000)
col_collection_1.objects.link(ob_thruster_left_002)
col_collection_1.objects.link(ob_thruster_left_001)
col_collection_1.objects.link(ob_thruster_right_000)
col_collection_1.objects.link(ob_thruster_top_001)
col_collection_1.objects.link(ob_thruster_right_001)
col_collection_1.objects.link(ob_thruster_linear_rear_001)
col_collection_1.objects.link(ob_meteor_low)
col_collection_1.objects.link(ob_landinggear)
col_collection_1.objects.link(ob_meteor_hi)
col_collection_1.objects.link(ob_lamp)
col_collection_1.objects.link(ob_camera)

# ---- scene / render settings (as saved in the file)
scene.camera = ob_camera
scene.frame_start = 1; scene.frame_end = 30; scene.frame_set(1)
scene.render.engine = 'BLENDER_EEVEE_NEXT'
scene.render.image_settings.color_mode = 'RGB'
scene.render.image_settings.compression = 90
scene.render.resolution_percentage = 50
scene.render.dither_intensity = 0.0
scene.render.bake_margin = 2
scene.render.bake_bias = 0.0
scene.cycles.use_denoising = False
scene.cycles.samples = 10
scene.cycles.sampling_pattern = 'TABULATED_SOBOL'
scene.cycles.light_sampling_threshold = 0.0
scene.cycles.use_adaptive_sampling = False
scene.cycles.use_light_tree = False
scene.cycles.blur_glossy = 0.0
scene.cycles.volume_bounces = 1
scene.cycles.pixel_filter_type = 'GAUSSIAN'
scene.cycles.sample_clamp_indirect = 0.0
scene.view_settings.view_transform = 'Standard'
bpy.context.view_layer.update()
